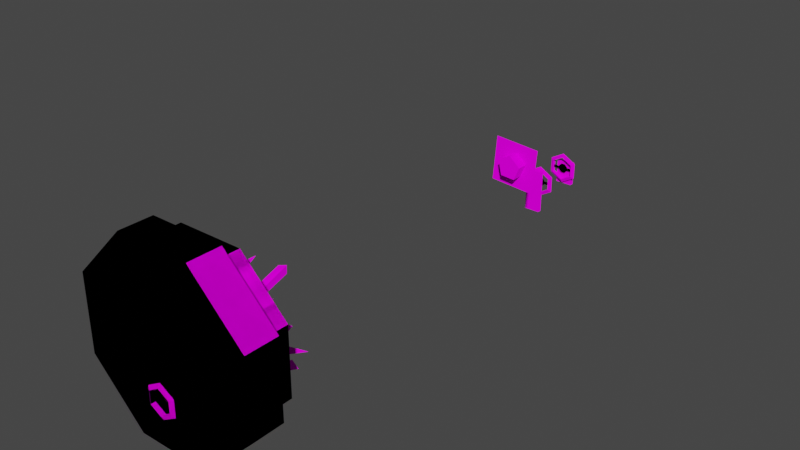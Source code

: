 # Source: vaultdora.blend  (saved by Blender 2.92.15; exported with 4.5.12 LTS)
import bpy
from mathutils import Matrix  # noqa: F401  (used for matrix-valued properties, if any)

bpy.ops.wm.read_factory_settings(use_empty=True)
scene = bpy.context.scene
scene.name = 'Scene'

# ---- collections
col_collection = bpy.data.collections.new('Collection'); scene.collection.children.link(col_collection)

# ---- images (referenced by path relative to the original .blend; pixels are not part of the script)
import os
ASSET_DIR = os.environ.get("B2B_ASSET_DIR", "")  # directory of the original .blend (textures are referenced by path, not embedded)
HERE = os.path.dirname(os.path.abspath(__file__))  # packed textures are extracted next to this script under _unpacked/

def load_image(name, relpath, width, height, colorspace="sRGB"):
    """Load a texture the original file referenced (path relative to the .blend, or extracted next to this script)."""
    p = next((c for c in (os.path.join(HERE, relpath), os.path.join(ASSET_DIR, relpath)) if relpath and os.path.exists(c)), "")
    if p:
        img = bpy.data.images.load(p, check_existing=True)
        img.name = name
    else:  # same state as the original file: an image datablock whose file is absent (Cycles renders it pink)
        img = bpy.data.images.new(name, width, height)
        img.source = "FILE"
        img.filepath = "//" + (relpath or name)
    img.colorspace_settings.name = colorspace
    return img
img_vaultdora_png = load_image('vaultdora.png', 'vaultdora.png', 1024, 1024, 'sRGB')
img_vaultdorx_png = load_image('vaultdorx.png', 'vaultdorx.png', 1024, 1024, 'sRGB')

# ---- materials (node trees are filled in below, after node groups)
mat_metal = bpy.data.materials.new('metal')
mat_metal.use_transparent_shadow = False
mat_glass = bpy.data.materials.new('glass')
mat_glass.surface_render_method = 'BLENDED'
mat_glass.blend_method = 'BLEND'
mat_glass.use_transparent_shadow = False
mat_metal2 = bpy.data.materials.new('metal2')
mat_metal2.use_transparent_shadow = False
mat_glass2 = bpy.data.materials.new('glass2')
mat_glass2.surface_render_method = 'BLENDED'
mat_glass2.blend_method = 'BLEND'
mat_glass2.use_transparent_shadow = False

# ---- material node trees
mat_metal.use_nodes = True; mat_metal.node_tree.nodes.clear()
_N = mat_metal.node_tree.nodes; _L = mat_metal.node_tree.links
n0 = _N.new('ShaderNodeOutputMaterial'); n0.name = 'Material Output'; n0.location = (300, 300)
n1 = _N.new('ShaderNodeBsdfDiffuse'); n1.name = 'Diffuse BSDF'; n1.location = (10, 300)
n1.inputs[1].default_value = 0.5
n2 = _N.new('ShaderNodeTexImage'); n2.name = 'Image Texture'; n2.location = (-280, 280)
n2.image = img_vaultdora_png
_L.new(n1.outputs[0], n0.inputs[0])
_L.new(n2.outputs[0], n1.inputs[0])
n0.is_active_output = True
mat_glass.use_nodes = True; mat_glass.node_tree.nodes.clear()
_N = mat_glass.node_tree.nodes; _L = mat_glass.node_tree.links
n0 = _N.new('ShaderNodeOutputMaterial'); n0.name = 'Material Output'; n0.location = (300, 300)
n1 = _N.new('ShaderNodeBsdfDiffuse'); n1.name = 'Diffuse BSDF'; n1.location = (10, 300)
n1.inputs[1].default_value = 0.5
n2 = _N.new('ShaderNodeTexImage'); n2.name = 'Image Texture'; n2.location = (-280, 280)
n2.image = img_vaultdora_png
_L.new(n1.outputs[0], n0.inputs[0])
_L.new(n2.outputs[0], n1.inputs[0])
n0.is_active_output = True
mat_metal2.use_nodes = True; mat_metal2.node_tree.nodes.clear()
_N = mat_metal2.node_tree.nodes; _L = mat_metal2.node_tree.links
n0 = _N.new('ShaderNodeOutputMaterial'); n0.name = 'Material Output'; n0.location = (300, 300)
n1 = _N.new('ShaderNodeBsdfDiffuse'); n1.name = 'Diffuse BSDF'; n1.location = (10, 300)
n1.inputs[1].default_value = 0.5
n2 = _N.new('ShaderNodeTexImage'); n2.name = 'Image Texture'; n2.location = (-280, 280)
n2.image = img_vaultdorx_png
_L.new(n1.outputs[0], n0.inputs[0])
_L.new(n2.outputs[0], n1.inputs[0])
n0.is_active_output = True
mat_glass2.use_nodes = True; mat_glass2.node_tree.nodes.clear()
_N = mat_glass2.node_tree.nodes; _L = mat_glass2.node_tree.links
n0 = _N.new('ShaderNodeOutputMaterial'); n0.name = 'Material Output'; n0.location = (300, 300)
n1 = _N.new('ShaderNodeBsdfDiffuse'); n1.name = 'Diffuse BSDF'; n1.location = (10, 300)
n1.inputs[1].default_value = 0.5
n2 = _N.new('ShaderNodeTexImage'); n2.name = 'Image Texture'; n2.location = (-280, 280)
n2.image = img_vaultdorx_png
_L.new(n1.outputs[0], n0.inputs[0])
_L.new(n2.outputs[0], n1.inputs[0])
n0.is_active_output = True

# ---- world
world_world = bpy.data.worlds.new('World'); scene.world = world_world
world_world.use_nodes = True; world_world.node_tree.nodes.clear()
_N = world_world.node_tree.nodes; _L = world_world.node_tree.links
n0 = _N.new('ShaderNodeOutputWorld'); n0.name = 'World Output'; n0.location = (300, 300)
n1 = _N.new('ShaderNodeBackground'); n1.name = 'Background'; n1.location = (10, 300)
n1.inputs[0].default_value = (0.05088, 0.05088, 0.05088, 1.0)
_L.new(n1.outputs[0], n0.inputs[0])
n0.is_active_output = True
world_world.color = (0.05088, 0.05088, 0.05088)
world_world.use_sun_shadow = False
world_world.sun_shadow_jitter_overblur = 0.0

# ---- meshes
me_cylinde = bpy.data.meshes.new('Cylinde')
me_cylinde.from_pydata([(5.543, 0.3094, -2.296), (5.543, 0.3094, 2.296), (2.296, 0.3094, 5.543), (-2.296, 0.3094, 5.543), (-5.543, 0.3094, 2.296), (-5.543, 0.3094, -2.296), (-2.296, 0.3094, -5.543), (2.296, 0.3094, -5.543), (5.543, -1.691, -2.296), (5.543, -1.691, 2.296), (2.296, -1.691, 5.543), (-2.296, -1.691, 5.543), (-5.543, -1.691, 2.296), (-5.543, -1.691, -2.296), (-2.296, -1.691, -5.543), (2.296, -1.691, -5.543), (4.785, 1.594, -2.032), (1.972, 1.594, -4.845), (-2.007, 1.594, -4.845), (-4.82, 1.594, -2.032), (-4.82, 1.594, 1.947), (-2.007, 1.594, 4.76), (1.972, 1.594, 4.76), (4.785, 1.594, 1.947), (1.668, 1.594, -4.112), (4.052, 1.594, -1.728), (-1.703, 1.594, -4.112), (-4.087, 1.594, -1.728), (-4.087, 1.594, 1.644), (-1.703, 1.594, 4.028), (1.668, 1.594, 4.028), (4.052, 1.594, 1.644), (-1.495, 1.023, -1.469), (1.496, 1.023, -1.705), (-1.26, 1.023, 1.521), (1.731, 1.023, 1.286), (1.022, 1.023, 0.7481), (0.8279, 0.5465, 0.9425), (1.217, 0.5465, 0.5536), (2.92, 1.023, 2.776), (2.726, 0.5465, 2.97), (3.115, 0.5465, 2.581), (0.01545, 1.023, 1.242), (-0.2595, 0.5465, 1.244), (0.2905, 0.5465, 1.239), (-0.05216, 1.023, 4.018), (-0.3272, 0.5465, 4.021), (0.2228, 0.5465, 4.016), (-0.8217, 1.023, 0.9832), (-1.014, 0.5465, 0.7871), (-0.629, 0.5465, 1.179), (-2.866, 1.023, 2.863), (-3.059, 0.5465, 2.667), (-2.673, 0.5465, 3.059), (-1.309, 1.023, -0.01373), (-1.312, 0.5465, -0.2887), (-1.307, 0.5465, 0.2613), (-4.086, 1.023, -0.08134), (-4.088, 0.5465, -0.3563), (-4.083, 0.5465, 0.1937), (-0.9578, 1.023, -0.9355), (-0.7616, 0.5465, -1.128), (-1.154, 0.5465, -0.7428), (-2.838, 1.023, -2.98), (-2.642, 0.5465, -3.172), (-3.034, 0.5465, -2.787), (-0.01231, 1.023, -1.335), (0.2627, 0.5465, -1.337), (-0.2873, 0.5465, -1.333), (0.0553, 1.023, -4.111), (0.3303, 0.5465, -4.114), (-0.2197, 0.5465, -4.109), (0.6856, 1.023, -1.169), (0.88, 0.5465, -0.975), (0.4911, 0.5465, -1.364), (2.713, 1.023, -3.067), (2.908, 0.5465, -2.873), (2.519, 0.5465, -3.262), (1.277, 1.023, -0.6583), (1.279, 0.5465, -0.3833), (1.275, 0.5465, -0.9333), (4.053, 1.023, -0.5907), (4.056, 0.5465, -0.3157), (4.051, 0.5465, -0.8657), (-0.5941, 0.3094, 0.2568), (0.2105, 0.3094, 0.7499), (0.9282, 0.3094, 0.137), (0.567, 0.3094, -0.7349), (-0.3738, 0.3094, -0.6609), (-0.5941, 1.023, 0.2568), (0.2105, 1.023, 0.7499), (0.9282, 1.023, 0.137), (0.567, 1.023, -0.7349), (-0.3738, 1.023, -0.6609), (4.052, 1.367, -1.728), (1.668, 1.367, -4.112), (-1.703, 1.367, -4.112), (-4.087, 1.367, -1.728), (-4.087, 1.367, 1.644), (-1.703, 1.367, 4.028), (1.668, 1.367, 4.028), (4.052, 1.367, 1.644), (0.09019, -2.124, -1.283), (0.09019, -2.264, -1.524), (0.09019, -1.985, -1.524), (0.9848, -2.124, -1.799), (0.7757, -2.264, -1.92), (0.7757, -1.985, -1.92), (0.9848, -2.124, -2.832), (0.7757, -2.264, -2.712), (0.7757, -1.985, -2.712), (0.09019, -2.124, -3.349), (0.09019, -2.264, -3.107), (0.09019, -1.985, -3.107), (-0.8044, -2.124, -2.832), (-0.5953, -2.264, -2.712), (-0.5953, -1.985, -2.712), (-0.8044, -2.124, -1.799), (-0.5953, -2.264, -1.92), (-0.5953, -1.985, -1.92), (0.4102, -2.108, -2.2), (0.2287, -2.108, -2.022), (-0.02567, -2.108, -2.024), (-0.204, -2.108, -2.205), (-0.2018, -2.108, -2.46), (-0.02031, -2.108, -2.638), (0.2341, -2.108, -2.636), (0.4124, -2.108, -2.455), (-0.5953, -2.108, -2.436), (-0.2039, -2.108, -2.436), (-0.5953, -2.108, -2.247), (-0.2039, -2.108, -2.247), (0.4116, -2.108, -2.436), (0.7757, -2.108, -2.436), (0.4116, -2.108, -2.247), (0.7757, -2.108, -2.247), (0.09019, 2.124, -1.283), (0.09019, 1.985, -1.524), (0.09019, 2.264, -1.524), (0.9848, 2.124, -1.799), (0.7757, 1.985, -1.92), (0.7757, 2.264, -1.92), (0.9848, 2.124, -2.832), (0.7757, 1.985, -2.712), (0.7757, 2.264, -2.712), (0.09019, 2.124, -3.349), (0.09019, 1.985, -3.107), (0.09019, 2.264, -3.107), (-0.8044, 2.124, -2.832), (-0.5953, 1.985, -2.712), (-0.5953, 2.264, -2.712), (-0.8044, 2.124, -1.799), (-0.5953, 1.985, -1.92), (-0.5953, 2.264, -1.92), (0.4102, 2.141, -2.2), (0.2287, 2.141, -2.022), (-0.02567, 2.141, -2.024), (-0.204, 2.141, -2.205), (-0.2018, 2.141, -2.46), (-0.02031, 2.141, -2.638), (0.2341, 2.141, -2.636), (0.4124, 2.141, -2.455), (-0.5953, 2.141, -2.436), (-0.2039, 2.141, -2.436), (-0.5953, 2.141, -2.247), (-0.2039, 2.141, -2.247), (0.4116, 2.141, -2.436), (0.7757, 2.141, -2.436), (0.4116, 2.141, -2.247), (0.7757, 2.141, -2.247), (0.2688, -1.691, -2.35), (-0.05412, -1.691, -2.164), (-0.05412, -1.691, -2.536), (0.2688, -2.075, -2.35), (-0.05412, -2.075, -2.164), (-0.05412, -2.075, -2.536), (0.2688, 2.097, -2.35), (-0.05412, 2.097, -2.164), (-0.05412, 2.097, -2.536), (0.2688, 1.633, -2.35), (-0.05412, 1.633, -2.164), (-0.05412, 1.633, -2.536), (-0.4426, 1.367, -4.112), (0.5776, 1.367, -4.112), (-0.4426, 1.633, -4.112), (0.5776, 1.633, -4.112), (-0.4426, 1.367, -1.318), (0.5776, 1.367, -1.318), (-0.4426, 1.633, -1.318), (0.5776, 1.633, -1.318), (4.052, 0.3094, -1.728), (1.668, 0.3094, -4.112), (-1.703, 0.3094, -4.112), (-4.087, 0.3094, -1.728), (-4.087, 0.3094, 1.644), (-1.703, 0.3094, 4.028), (1.668, 0.3094, 4.028), (4.052, 0.3094, 1.644), (-2.007, 0.3094, 4.76), (1.972, 0.3094, 4.76), (-0.4267, -1.691, -3.471), (0.6829, -1.691, -3.471), (-0.4267, -1.691, -1.93), (0.6829, -1.691, -1.93), (-0.4267, -1.957, -3.471), (0.6829, -1.957, -3.471), (-0.4267, -1.957, -1.93), (0.6829, -1.957, -1.93), (4.785, 0.3094, 1.947), (4.785, 0.3094, -2.032), (1.972, 0.3094, -4.845), (-2.007, 0.3094, -4.845), (-4.82, 0.3094, -2.032), (-4.82, 0.3094, 1.947)], [], [(60, 61, 64, 63), (50, 48, 51, 53), (148, 149, 152, 151), (106, 107, 110, 109), (195, 194, 28, 29), (44, 42, 45, 47), (60, 62, 61), (150, 148, 151, 153), (56, 54, 57, 59), (178, 176, 179, 181), (206, 204, 205, 207), (74, 72, 75, 77), (102, 103, 106, 105), (161, 160, 159, 158, 157, 156, 155, 154), (74, 73, 72), (131, 129, 128, 130), (151, 152, 137, 136), (188, 184, 182, 186), (0, 1, 9, 8), (21, 198, 199, 22), (67, 68, 71, 70), (143, 144, 147, 146), (27, 193, 192, 26), (1, 2, 10, 9), (197, 196, 30, 31), (201, 200, 202, 203), (153, 151, 136, 138), (149, 150, 153, 152), (177, 178, 181, 180), (49, 50, 53, 52), (89, 84, 85, 90), (27, 28, 194, 193), (129, 131, 130, 128), (42, 43, 46, 45), (16, 209, 210, 17), (68, 66, 69, 71), (136, 137, 140, 139), (144, 142, 145, 147), (7, 0, 8, 15), (9, 10, 11, 12, 13, 14, 15, 8), (21, 22, 29, 28), (54, 55, 58, 57), (170, 171, 174, 173), (165, 163, 162, 164), (105, 106, 109, 108), (147, 145, 148, 150), (85, 86, 91, 90), (188, 186, 187, 189), (138, 136, 139, 141), (37, 36, 38), (141, 139, 142, 144), (73, 74, 77, 76), (19, 212, 213, 20), (18, 211, 212, 19), (139, 140, 143, 142), (86, 87, 92, 91), (111, 112, 115, 114), (29, 30, 196, 195), (38, 36, 39, 41), (40, 41, 39), (46, 47, 45), (52, 53, 51), (58, 59, 57), (64, 65, 63), (70, 71, 69), (76, 77, 75), (82, 83, 81), (112, 113, 116, 115), (7, 6, 5, 4, 3, 2, 1, 0), (107, 105, 108, 110), (22, 199, 208, 23), (4, 5, 13, 12), (25, 190, 197, 31), (5, 6, 14, 13), (152, 153, 138, 137), (56, 55, 54), (66, 67, 70, 69), (119, 117, 102, 104), (133, 135, 134, 132), (117, 118, 103, 102), (3, 4, 12, 11), (167, 169, 168, 166), (16, 23, 208, 209), (78, 79, 82, 81), (80, 79, 78), (116, 114, 117, 119), (137, 138, 141, 140), (140, 141, 144, 143), (88, 93, 92, 87), (183, 182, 184, 185), (89, 93, 88, 84), (17, 210, 211, 18), (115, 116, 119, 118), (204, 200, 201, 205), (103, 104, 107, 106), (66, 68, 67), (37, 38, 41, 40), (170, 173, 175, 172), (146, 147, 150, 149), (61, 62, 65, 64), (48, 49, 52, 51), (109, 110, 113, 112), (55, 56, 59, 58), (43, 44, 47, 46), (20, 213, 198, 21), (114, 115, 118, 117), (100, 101, 94, 95, 96, 97, 98, 99), (206, 202, 200, 204), (207, 203, 202, 206), (191, 190, 25, 24), (169, 167, 166, 168), (126, 127, 120, 121, 122, 123, 124, 125), (16, 17, 18, 19, 20, 21, 28, 27, 26, 24, 25, 31, 30, 29, 22, 23), (108, 109, 112, 111), (6, 7, 15, 14), (33, 32, 34, 35), (36, 37, 40, 39), (163, 165, 164, 162), (172, 175, 174, 171), (2, 3, 11, 10), (113, 111, 114, 116), (187, 183, 185, 189), (43, 42, 44), (50, 49, 48), (79, 80, 83, 82), (189, 185, 184, 188), (176, 177, 180, 179), (120, 127, 126, 125, 124, 123, 122, 121), (135, 133, 132, 134), (62, 60, 63, 65), (104, 102, 105, 107), (160, 161, 154, 155, 156, 157, 158, 159), (118, 119, 104, 103), (72, 73, 76, 75), (142, 143, 146, 145), (110, 108, 111, 113), (145, 146, 149, 148), (80, 78, 81, 83), (24, 26, 192, 191), (205, 201, 203, 207)])
me_cylinde.polygons.foreach_set('material_index', [0, 0, 0, 0, 0, 0, 0, 0, 0, 0, 0, 0, 0, 0, 0, 0, 0, 0, 0, 0, 0, 0, 0, 0, 0, 0, 0, 0, 0, 0, 0, 0, 0, 0, 0, 0, 0, 0, 0, 0, 0, 0, 0, 0, 0, 0, 0, 0, 0, 0, 0, 0, 0, 0, 0, 0, 0, 0, 0, 0, 0, 0, 0, 0, 0, 0, 0, 0, 0, 0, 0, 0, 0, 0, 0, 0, 0, 0, 0, 0, 0, 0, 0, 0, 0, 0, 0, 0, 0, 0, 0, 0, 0, 0, 0, 0, 0, 0, 0, 0, 0, 0, 0, 0, 0, 0, 1, 0, 0, 0, 0, 0, 0, 0, 0, 0, 0, 0, 0, 0, 0, 0, 0, 0, 0, 0, 0, 0, 0, 0, 0, 0, 0, 0, 0, 0, 0, 0, 0, 0])
_uv = me_cylinde.uv_layers.new(name='UVMap')
_uv.uv.foreach_set('vector', [0.149, 0.9384, 0.1334, 0.9387, 0.1334, 0.852, 0.149, 0.8517, 0.9506, 0.7852, 0.9349, 0.7802, 0.9349, 0.7143, 0.9506, 0.7192, 0.2156, 0.7769, 0.2222, 0.7807, 0.2222, 0.8055, 0.2156, 0.8093, 0.5402, 0.9643, 0.5315, 0.964, 0.5325, 0.9392, 0.5412, 0.9395, 0.427, 0.7004, 0.427, 0.806, 0.3869, 0.8058, 0.3869, 0.7002, 0.0131, 0.8935, 0.02904, 0.8887, 0.02904, 0.9458, 0.0131, 0.9506, 0.1871, 0.981, 0.1752, 0.9695, 0.1871, 0.9652, 0.3475, 0.7807, 0.354, 0.7769, 0.354, 0.8093, 0.3475, 0.8055, 0.2586, 0.8518, 0.2741, 0.8517, 0.2741, 0.9386, 0.2586, 0.9387, 0.9707, 0.9488, 0.9821, 0.949, 0.9821, 0.9635, 0.9707, 0.9633, 0.8809, 0.2891, 0.8809, 0.2408, 0.9157, 0.2408, 0.9157, 0.2891, 0.9504, 0.5024, 0.9347, 0.5072, 0.9347, 0.4464, 0.9504, 0.4416, 0.1614, 0.8255, 0.1614, 0.8179, 0.1829, 0.8055, 0.1895, 0.8093, 0.9018, 0.9476, 0.9018, 0.9556, 0.8962, 0.9612, 0.8882, 0.9612, 0.8826, 0.9556, 0.8826, 0.9476, 0.8882, 0.9419, 0.8962, 0.9419, 0.9504, 0.5024, 0.9486, 0.5143, 0.9347, 0.5072, 0.9766, 0.4416, 0.9826, 0.4416, 0.9826, 0.4538, 0.9766, 0.4538, 0.2156, 0.8093, 0.2222, 0.8055, 0.2437, 0.8179, 0.2437, 0.8255, 0.1057, 0.8809, 0.1057, 0.9685, 0.09737, 0.9686, 0.09737, 0.8809, 0.7308, 0.5913, 0.7396, 0.6879, 0.6771, 0.6876, 0.6683, 0.591, 0.5751, 0.8375, 0.5349, 0.8385, 0.5315, 0.7138, 0.5716, 0.7128, 0.8915, 0.7148, 0.9087, 0.7143, 0.9087, 0.8013, 0.8915, 0.8019, 0.9445, 0.951, 0.9358, 0.951, 0.9349, 0.9299, 0.9436, 0.9299, 0.6712, 0.7151, 0.7114, 0.7141, 0.7085, 0.7912, 0.6683, 0.7922, 0.7807, 0.0131, 0.7768, 0.1181, 0.7142, 0.1197, 0.7182, 0.0147, 0.4998, 0.8009, 0.5053, 0.877, 0.4651, 0.8771, 0.4597, 0.8009, 0.5315, 0.8647, 0.5663, 0.8647, 0.5663, 0.913, 0.5315, 0.913, 0.3475, 0.8055, 0.354, 0.8093, 0.326, 0.8255, 0.326, 0.8179, 0.7139, 0.9652, 0.7052, 0.9649, 0.704, 0.9483, 0.7128, 0.9485, 0.9707, 0.908, 0.9824, 0.9081, 0.9824, 0.9226, 0.9707, 0.9226, 0.8809, 0.1275, 0.8981, 0.1269, 0.8981, 0.214, 0.8809, 0.2146, 0.4832, 0.9511, 0.4608, 0.9511, 0.4597, 0.9264, 0.482, 0.9263, 0.3934, 0.8767, 0.3869, 0.8058, 0.427, 0.806, 0.4335, 0.8769, 0.5733, 0.9515, 0.5674, 0.9515, 0.5674, 0.9392, 0.5733, 0.9392, 0.2169, 0.8517, 0.2324, 0.8519, 0.2324, 0.939, 0.2169, 0.9387, 0.8471, 0.2303, 0.8069, 0.2302, 0.8069, 0.1056, 0.8471, 0.1058, 0.1907, 0.939, 0.1752, 0.9387, 0.1752, 0.8517, 0.1907, 0.8519, 0.2437, 0.8255, 0.2437, 0.8179, 0.2652, 0.8055, 0.2717, 0.8093, 0.3045, 0.7807, 0.2979, 0.7769, 0.326, 0.7607, 0.326, 0.7683, 0.7308, 0.4475, 0.7308, 0.5913, 0.6683, 0.591, 0.6683, 0.4472, 0.2589, 0.0131, 0.3607, 0.1149, 0.3607, 0.2589, 0.2589, 0.3607, 0.1149, 0.3607, 0.0131, 0.2589, 0.0131, 0.1149, 0.1149, 0.0131, 0.688, 0.226, 0.5998, 0.3142, 0.6651, 0.2165, 0.6651, 0.1108, 0.342, 0.8585, 0.3578, 0.8632, 0.3578, 0.9294, 0.342, 0.9247, 0.9766, 0.3815, 0.9869, 0.3819, 0.9869, 0.3939, 0.9766, 0.3936, 0.8145, 0.9528, 0.8204, 0.9528, 0.8204, 0.9651, 0.8145, 0.9651, 0.1895, 0.8093, 0.1829, 0.8055, 0.1829, 0.7807, 0.1895, 0.7769, 0.326, 0.7683, 0.326, 0.7607, 0.354, 0.7769, 0.3475, 0.7807, 0.4597, 0.9264, 0.4608, 0.9033, 0.4832, 0.9033, 0.482, 0.9263, 0.9775, 0.6709, 0.9692, 0.6709, 0.9692, 0.639, 0.9775, 0.639, 0.326, 0.8179, 0.326, 0.8255, 0.2979, 0.8093, 0.3045, 0.8055, 0.9504, 0.3528, 0.9347, 0.3477, 0.9487, 0.3404, 0.3045, 0.8055, 0.2979, 0.8093, 0.2979, 0.7769, 0.3045, 0.7807, 0.8981, 0.1002, 0.8809, 0.1007, 0.8809, 0.01367, 0.8981, 0.0131, 0.9021, 0.5517, 0.8619, 0.5517, 0.8619, 0.427, 0.9021, 0.427, 0.9085, 0.6415, 0.8683, 0.6416, 0.8619, 0.5517, 0.9021, 0.5517, 0.2717, 0.8093, 0.2652, 0.8055, 0.2652, 0.7807, 0.2717, 0.7769, 0.3884, 0.9505, 0.3869, 0.9238, 0.4092, 0.9234, 0.4107, 0.9502, 0.1614, 0.7607, 0.1614, 0.7683, 0.1399, 0.7807, 0.1334, 0.7769, 0.3869, 0.7002, 0.3934, 0.6218, 0.4335, 0.622, 0.427, 0.7004, 0.6013, 0.8498, 0.6169, 0.8495, 0.6169, 0.9363, 0.6013, 0.9366, 0.2133, 0.9694, 0.2251, 0.9652, 0.2251, 0.981, 0.6162, 0.98, 0.6013, 0.9714, 0.6162, 0.9628, 0.9347, 0.5524, 0.9365, 0.5405, 0.9504, 0.5476, 0.2586, 0.9735, 0.2735, 0.9649, 0.2735, 0.9821, 0.926, 0.1924, 0.9243, 0.1801, 0.94, 0.1852, 0.07117, 0.938, 0.0689, 0.9506, 0.05523, 0.9428, 0.3003, 0.9736, 0.3152, 0.9649, 0.3152, 0.9821, 0.9382, 0.0131, 0.9401, 0.02466, 0.9243, 0.01998, 0.677, 0.9459, 0.6683, 0.9459, 0.6691, 0.924, 0.6779, 0.924, 0.0131, 0.6327, 0.0131, 0.4887, 0.1149, 0.3869, 0.2589, 0.3869, 0.3607, 0.4887, 0.3607, 0.6327, 0.2589, 0.7345, 0.1149, 0.7345, 0.7723, 0.7591, 0.7658, 0.7628, 0.7658, 0.7304, 0.7723, 0.7342, 0.5716, 0.7128, 0.5315, 0.7138, 0.5349, 0.6229, 0.5751, 0.6218, 0.8283, 0.4403, 0.8283, 0.5843, 0.7658, 0.5844, 0.7658, 0.4404, 0.4597, 0.6952, 0.4998, 0.6952, 0.4998, 0.8009, 0.4597, 0.8009, 0.8283, 0.5843, 0.8357, 0.688, 0.7732, 0.6881, 0.7658, 0.5844, 0.7128, 0.9485, 0.704, 0.9483, 0.7052, 0.924, 0.7139, 0.9243, 0.3558, 0.8517, 0.3578, 0.8632, 0.342, 0.8585, 0.05523, 0.8857, 0.07117, 0.8809, 0.07117, 0.938, 0.05523, 0.9428, 0.8153, 0.7591, 0.8219, 0.7628, 0.7938, 0.779, 0.7938, 0.7715, 0.9826, 0.5895, 0.9766, 0.5895, 0.9766, 0.5781, 0.9826, 0.5781, 0.1334, 0.8093, 0.1399, 0.8055, 0.1614, 0.8179, 0.1614, 0.8255, 0.8357, 0.3404, 0.8283, 0.4403, 0.7658, 0.4404, 0.7732, 0.3405, 0.9827, 0.7257, 0.9768, 0.7257, 0.9768, 0.7143, 0.9827, 0.7143, 0.8471, 0.2303, 0.8547, 0.314, 0.8146, 0.3139, 0.8069, 0.2302, 0.3003, 0.8518, 0.3158, 0.8517, 0.3158, 0.9386, 0.3003, 0.9387, 0.9811, 0.2016, 0.9662, 0.193, 0.9811, 0.1844, 0.8153, 0.7342, 0.8219, 0.7304, 0.8219, 0.7628, 0.8153, 0.7591, 0.9761, 0.0511, 0.9674, 0.05075, 0.9663, 0.03789, 0.975, 0.03824, 0.975, 0.03824, 0.9663, 0.03789, 0.9674, 0.0131, 0.9761, 0.01345, 0.3884, 0.9035, 0.4107, 0.9031, 0.4092, 0.9234, 0.3869, 0.9238, 0.8092, 0.8288, 0.8121, 0.8052, 0.8204, 0.8056, 0.8175, 0.8292, 0.7881, 0.9194, 0.7881, 0.9483, 0.7658, 0.948, 0.7658, 0.9191, 0.8471, 0.1058, 0.8069, 0.1056, 0.8146, 0.0131, 0.8547, 0.01327, 0.9761, 0.1582, 0.9674, 0.1579, 0.9662, 0.1413, 0.9749, 0.1415, 0.9444, 0.2408, 0.9527, 0.2409, 0.9502, 0.2667, 0.9419, 0.2665, 0.5412, 0.9772, 0.5325, 0.9768, 0.5315, 0.964, 0.5402, 0.9643, 0.3569, 0.9556, 0.3569, 0.9728, 0.342, 0.9642, 0.8481, 0.7148, 0.8653, 0.7143, 0.8653, 0.8013, 0.8481, 0.8019, 0.7772, 0.9747, 0.7772, 0.9868, 0.7658, 0.9865, 0.7658, 0.9745, 0.9436, 0.9299, 0.9349, 0.9299, 0.9358, 0.908, 0.9445, 0.9081, 0.7658, 0.8058, 0.783, 0.8052, 0.783, 0.8923, 0.7658, 0.8929, 0.9504, 0.6079, 0.9347, 0.6128, 0.9347, 0.5524, 0.9504, 0.5476, 0.6779, 0.967, 0.6691, 0.967, 0.6683, 0.9459, 0.677, 0.9459, 0.8653, 0.9152, 0.8481, 0.9157, 0.8481, 0.8287, 0.8653, 0.8281, 0.9087, 0.9152, 0.8915, 0.9157, 0.8915, 0.8287, 0.9087, 0.8281, 0.9021, 0.427, 0.8619, 0.427, 0.8683, 0.3405, 0.9085, 0.3404, 0.1334, 0.7769, 0.1399, 0.7807, 0.1399, 0.8055, 0.1334, 0.8093, 0.4616, 0.3404, 0.5673, 0.3404, 0.6421, 0.4152, 0.6421, 0.5209, 0.5673, 0.5956, 0.4616, 0.5956, 0.3869, 0.5209, 0.3869, 0.4152, 0.9347, 0.639, 0.943, 0.639, 0.943, 0.6873, 0.9347, 0.6873, 0.8564, 0.9767, 0.8481, 0.9767, 0.8481, 0.9419, 0.8564, 0.942, 0.5053, 0.6218, 0.4998, 0.6952, 0.4597, 0.6952, 0.4651, 0.6219, 0.9766, 0.5405, 0.9826, 0.5405, 0.9826, 0.5519, 0.9766, 0.5519, 0.7335, 0.2954, 0.7335, 0.3034, 0.7278, 0.309, 0.7199, 0.309, 0.7142, 0.3034, 0.7142, 0.2954, 0.7199, 0.2898, 0.7278, 0.2898, 0.3869, 0.226, 0.3869, 0.1013, 0.4751, 0.0131, 0.5998, 0.0131, 0.688, 0.1013, 0.688, 0.226, 0.6651, 0.1108, 0.5903, 0.03607, 0.4846, 0.03607, 0.4099, 0.1108, 0.4099, 0.2165, 0.4846, 0.2913, 0.5903, 0.2913, 0.6651, 0.2165, 0.5998, 0.3142, 0.4751, 0.3142, 0.1895, 0.7769, 0.1829, 0.7807, 0.1614, 0.7683, 0.1614, 0.7607, 0.7396, 0.3407, 0.7308, 0.4475, 0.6683, 0.4472, 0.6771, 0.3404, 0.1072, 0.8547, 0.0131, 0.8547, 0.0131, 0.7607, 0.1072, 0.7607, 0.9347, 0.3477, 0.9504, 0.3528, 0.9504, 0.4154, 0.9347, 0.4102, 0.8204, 0.9266, 0.8145, 0.9266, 0.8145, 0.9144, 0.8204, 0.9144, 0.978, 0.07731, 0.978, 0.08935, 0.9663, 0.08933, 0.9663, 0.0773, 0.7768, 0.1181, 0.7807, 0.262, 0.7182, 0.2636, 0.7142, 0.1197, 0.7938, 0.7218, 0.7938, 0.7143, 0.8219, 0.7304, 0.8153, 0.7342, 0.8121, 0.8878, 0.8092, 0.8288, 0.8175, 0.8292, 0.8204, 0.8882, 0.01537, 0.8809, 0.02904, 0.8887, 0.0131, 0.8935, 0.1482, 0.9649, 0.1482, 0.9822, 0.1334, 0.9735, 0.6013, 0.7362, 0.6185, 0.7357, 0.6185, 0.8227, 0.6013, 0.8233, 0.6013, 0.7095, 0.6013, 0.6218, 0.6333, 0.6218, 0.6333, 0.7095, 0.9869, 0.3553, 0.9766, 0.355, 0.9766, 0.3404, 0.9869, 0.3408, 0.8755, 0.6678, 0.8812, 0.6734, 0.8812, 0.6814, 0.8755, 0.687, 0.8675, 0.687, 0.8619, 0.6814, 0.8619, 0.6734, 0.8675, 0.6678, 0.9766, 0.48, 0.9826, 0.48, 0.9826, 0.4914, 0.9766, 0.4914, 0.9243, 0.117, 0.94, 0.1221, 0.94, 0.1852, 0.9243, 0.1801, 0.7938, 0.7715, 0.7938, 0.779, 0.7658, 0.7628, 0.7723, 0.7591, 0.7789, 0.2954, 0.7789, 0.3034, 0.7733, 0.309, 0.7653, 0.309, 0.7597, 0.3034, 0.7597, 0.2954, 0.7653, 0.2898, 0.7733, 0.2898, 0.9749, 0.1415, 0.9662, 0.1413, 0.9674, 0.117, 0.9761, 0.1173, 0.9349, 0.8114, 0.9506, 0.8164, 0.9506, 0.8818, 0.9349, 0.8769, 0.2717, 0.7769, 0.2652, 0.7807, 0.2437, 0.7683, 0.2437, 0.7607, 0.7723, 0.7342, 0.7658, 0.7304, 0.7938, 0.7143, 0.7938, 0.7218, 0.2437, 0.7607, 0.2437, 0.7683, 0.2222, 0.7807, 0.2156, 0.7769, 0.9401, 0.09083, 0.9243, 0.08615, 0.9243, 0.01998, 0.9401, 0.02466, 0.6712, 0.8978, 0.6683, 0.7922, 0.7085, 0.7912, 0.7114, 0.8968, 0.9419, 0.2665, 0.9502, 0.2667, 0.9527, 0.2992, 0.9444, 0.299])
me_cylinde.materials.append(mat_metal)
me_cylinde.materials.append(mat_glass)
me_cylinde.use_remesh_fix_poles = True
me_cylinde.use_remesh_preserve_attributes = False
me_cylinde.use_mirror_vertex_groups = False
me_cylinde.update()
me_cylinde_001 = bpy.data.meshes.new('Cylinde.001')
me_cylinde_001.from_pydata([(5.543, 0.3094, -2.296), (5.543, 0.3094, 2.296), (2.296, 0.3094, 5.543), (-2.296, 0.3094, 5.543), (-5.543, 0.3094, 2.296), (-5.543, 0.3094, -2.296), (-2.296, 0.3094, -5.543), (2.296, 0.3094, -5.543), (5.543, -1.691, -2.296), (5.543, -1.691, 2.296), (2.296, -1.691, 5.543), (-2.296, -1.691, 5.543), (-5.543, -1.691, 2.296), (-5.543, -1.691, -2.296), (-2.296, -1.691, -5.543), (2.296, -1.691, -5.543), (4.785, 1.594, -2.032), (1.972, 1.594, -4.845), (-2.007, 1.594, -4.845), (-4.82, 1.594, -2.032), (-4.82, 1.594, 1.947), (-2.007, 1.594, 4.76), (1.972, 1.594, 4.76), (4.785, 1.594, 1.947), (1.668, 1.594, -4.112), (4.052, 1.594, -1.728), (-1.703, 1.594, -4.112), (-4.087, 1.594, -1.728), (-4.087, 1.594, 1.644), (-1.703, 1.594, 4.028), (1.668, 1.594, 4.028), (4.052, 1.594, 1.644), (-1.495, 1.023, -1.469), (1.496, 1.023, -1.705), (-1.26, 1.023, 1.521), (1.731, 1.023, 1.286), (1.022, 1.023, 0.7481), (0.8279, 0.5465, 0.9425), (1.217, 0.5465, 0.5536), (2.92, 1.023, 2.776), (2.726, 0.5465, 2.97), (3.115, 0.5465, 2.581), (0.01545, 1.023, 1.242), (-0.2595, 0.5465, 1.244), (0.2905, 0.5465, 1.239), (-0.05216, 1.023, 4.018), (-0.3272, 0.5465, 4.021), (0.2228, 0.5465, 4.016), (-0.8217, 1.023, 0.9832), (-1.014, 0.5465, 0.7871), (-0.629, 0.5465, 1.179), (-2.866, 1.023, 2.863), (-3.059, 0.5465, 2.667), (-2.673, 0.5465, 3.059), (-1.309, 1.023, -0.01373), (-1.312, 0.5465, -0.2887), (-1.307, 0.5465, 0.2613), (-4.086, 1.023, -0.08134), (-4.088, 0.5465, -0.3563), (-4.083, 0.5465, 0.1937), (-0.9578, 1.023, -0.9355), (-0.7616, 0.5465, -1.128), (-1.154, 0.5465, -0.7428), (-2.838, 1.023, -2.98), (-2.642, 0.5465, -3.172), (-3.034, 0.5465, -2.787), (-0.01231, 1.023, -1.335), (0.2627, 0.5465, -1.337), (-0.2873, 0.5465, -1.333), (0.0553, 1.023, -4.111), (0.3303, 0.5465, -4.114), (-0.2197, 0.5465, -4.109), (0.6856, 1.023, -1.169), (0.88, 0.5465, -0.975), (0.4911, 0.5465, -1.364), (2.713, 1.023, -3.067), (2.908, 0.5465, -2.873), (2.519, 0.5465, -3.262), (1.277, 1.023, -0.6583), (1.279, 0.5465, -0.3833), (1.275, 0.5465, -0.9333), (4.053, 1.023, -0.5907), (4.056, 0.5465, -0.3157), (4.051, 0.5465, -0.8657), (-0.5941, 0.3094, 0.2568), (0.2105, 0.3094, 0.7499), (0.9282, 0.3094, 0.137), (0.567, 0.3094, -0.7349), (-0.3738, 0.3094, -0.6609), (-0.5941, 1.023, 0.2568), (0.2105, 1.023, 0.7499), (0.9282, 1.023, 0.137), (0.567, 1.023, -0.7349), (-0.3738, 1.023, -0.6609), (4.052, 1.367, -1.728), (1.668, 1.367, -4.112), (-1.703, 1.367, -4.112), (-4.087, 1.367, -1.728), (-4.087, 1.367, 1.644), (-1.703, 1.367, 4.028), (1.668, 1.367, 4.028), (4.052, 1.367, 1.644), (0.09019, -2.124, -1.283), (0.09019, -2.264, -1.524), (0.09019, -1.985, -1.524), (0.9848, -2.124, -1.799), (0.7757, -2.264, -1.92), (0.7757, -1.985, -1.92), (0.9848, -2.124, -2.832), (0.7757, -2.264, -2.712), (0.7757, -1.985, -2.712), (0.09019, -2.124, -3.349), (0.09019, -2.264, -3.107), (0.09019, -1.985, -3.107), (-0.8044, -2.124, -2.832), (-0.5953, -2.264, -2.712), (-0.5953, -1.985, -2.712), (-0.8044, -2.124, -1.799), (-0.5953, -2.264, -1.92), (-0.5953, -1.985, -1.92), (0.4102, -2.108, -2.2), (0.2287, -2.108, -2.022), (-0.02567, -2.108, -2.024), (-0.204, -2.108, -2.205), (-0.2018, -2.108, -2.46), (-0.02031, -2.108, -2.638), (0.2341, -2.108, -2.636), (0.4124, -2.108, -2.455), (-0.5953, -2.108, -2.436), (-0.2039, -2.108, -2.436), (-0.5953, -2.108, -2.247), (-0.2039, -2.108, -2.247), (0.4116, -2.108, -2.436), (0.7757, -2.108, -2.436), (0.4116, -2.108, -2.247), (0.7757, -2.108, -2.247), (0.09019, 2.124, -1.283), (0.09019, 1.985, -1.524), (0.09019, 2.264, -1.524), (0.9848, 2.124, -1.799), (0.7757, 1.985, -1.92), (0.7757, 2.264, -1.92), (0.9848, 2.124, -2.832), (0.7757, 1.985, -2.712), (0.7757, 2.264, -2.712), (0.09019, 2.124, -3.349), (0.09019, 1.985, -3.107), (0.09019, 2.264, -3.107), (-0.8044, 2.124, -2.832), (-0.5953, 1.985, -2.712), (-0.5953, 2.264, -2.712), (-0.8044, 2.124, -1.799), (-0.5953, 1.985, -1.92), (-0.5953, 2.264, -1.92), (0.4102, 2.141, -2.2), (0.2287, 2.141, -2.022), (-0.02567, 2.141, -2.024), (-0.204, 2.141, -2.205), (-0.2018, 2.141, -2.46), (-0.02031, 2.141, -2.638), (0.2341, 2.141, -2.636), (0.4124, 2.141, -2.455), (-0.5953, 2.141, -2.436), (-0.2039, 2.141, -2.436), (-0.5953, 2.141, -2.247), (-0.2039, 2.141, -2.247), (0.4116, 2.141, -2.436), (0.7757, 2.141, -2.436), (0.4116, 2.141, -2.247), (0.7757, 2.141, -2.247), (0.2688, -1.691, -2.35), (-0.05412, -1.691, -2.164), (-0.05412, -1.691, -2.536), (0.2688, -2.075, -2.35), (-0.05412, -2.075, -2.164), (-0.05412, -2.075, -2.536), (0.2688, 2.097, -2.35), (-0.05412, 2.097, -2.164), (-0.05412, 2.097, -2.536), (0.2688, 1.633, -2.35), (-0.05412, 1.633, -2.164), (-0.05412, 1.633, -2.536), (-0.4426, 1.367, -4.112), (0.5776, 1.367, -4.112), (-0.4426, 1.633, -4.112), (0.5776, 1.633, -4.112), (-0.4426, 1.367, -1.318), (0.5776, 1.367, -1.318), (-0.4426, 1.633, -1.318), (0.5776, 1.633, -1.318), (4.052, 0.3094, -1.728), (1.668, 0.3094, -4.112), (-1.703, 0.3094, -4.112), (-4.087, 0.3094, -1.728), (-4.087, 0.3094, 1.644), (-1.703, 0.3094, 4.028), (1.668, 0.3094, 4.028), (4.052, 0.3094, 1.644), (-2.007, 0.3094, 4.76), (1.972, 0.3094, 4.76), (-0.4267, -1.691, -3.471), (0.6829, -1.691, -3.471), (-0.4267, -1.691, -1.93), (0.6829, -1.691, -1.93), (-0.4267, -1.957, -3.471), (0.6829, -1.957, -3.471), (-0.4267, -1.957, -1.93), (0.6829, -1.957, -1.93), (4.785, 0.3094, 1.947), (4.785, 0.3094, -2.032), (1.972, 0.3094, -4.845), (-2.007, 0.3094, -4.845), (-4.82, 0.3094, -2.032), (-4.82, 0.3094, 1.947)], [], [(60, 61, 64, 63), (50, 48, 51, 53), (148, 149, 152, 151), (106, 107, 110, 109), (195, 194, 28, 29), (44, 42, 45, 47), (60, 62, 61), (150, 148, 151, 153), (56, 54, 57, 59), (178, 176, 179, 181), (206, 204, 205, 207), (74, 72, 75, 77), (102, 103, 106, 105), (161, 160, 159, 158, 157, 156, 155, 154), (74, 73, 72), (131, 129, 128, 130), (151, 152, 137, 136), (188, 184, 182, 186), (0, 1, 9, 8), (21, 198, 199, 22), (67, 68, 71, 70), (143, 144, 147, 146), (27, 193, 192, 26), (1, 2, 10, 9), (197, 196, 30, 31), (201, 200, 202, 203), (153, 151, 136, 138), (149, 150, 153, 152), (177, 178, 181, 180), (49, 50, 53, 52), (89, 84, 85, 90), (27, 28, 194, 193), (129, 131, 130, 128), (42, 43, 46, 45), (16, 209, 210, 17), (68, 66, 69, 71), (136, 137, 140, 139), (144, 142, 145, 147), (7, 0, 8, 15), (9, 10, 11, 12, 13, 14, 15, 8), (21, 22, 29, 28), (54, 55, 58, 57), (170, 171, 174, 173), (165, 163, 162, 164), (105, 106, 109, 108), (147, 145, 148, 150), (85, 86, 91, 90), (188, 186, 187, 189), (138, 136, 139, 141), (37, 36, 38), (141, 139, 142, 144), (73, 74, 77, 76), (19, 212, 213, 20), (18, 211, 212, 19), (139, 140, 143, 142), (86, 87, 92, 91), (111, 112, 115, 114), (29, 30, 196, 195), (38, 36, 39, 41), (40, 41, 39), (46, 47, 45), (52, 53, 51), (58, 59, 57), (64, 65, 63), (70, 71, 69), (76, 77, 75), (82, 83, 81), (112, 113, 116, 115), (7, 6, 5, 4, 3, 2, 1, 0), (107, 105, 108, 110), (22, 199, 208, 23), (4, 5, 13, 12), (25, 190, 197, 31), (5, 6, 14, 13), (152, 153, 138, 137), (56, 55, 54), (66, 67, 70, 69), (119, 117, 102, 104), (133, 135, 134, 132), (117, 118, 103, 102), (3, 4, 12, 11), (167, 169, 168, 166), (16, 23, 208, 209), (78, 79, 82, 81), (80, 79, 78), (116, 114, 117, 119), (137, 138, 141, 140), (140, 141, 144, 143), (88, 93, 92, 87), (183, 182, 184, 185), (89, 93, 88, 84), (17, 210, 211, 18), (115, 116, 119, 118), (204, 200, 201, 205), (103, 104, 107, 106), (66, 68, 67), (37, 38, 41, 40), (170, 173, 175, 172), (146, 147, 150, 149), (61, 62, 65, 64), (48, 49, 52, 51), (109, 110, 113, 112), (55, 56, 59, 58), (43, 44, 47, 46), (20, 213, 198, 21), (114, 115, 118, 117), (100, 101, 94, 95, 96, 97, 98, 99), (206, 202, 200, 204), (207, 203, 202, 206), (191, 190, 25, 24), (169, 167, 166, 168), (126, 127, 120, 121, 122, 123, 124, 125), (16, 17, 18, 19, 20, 21, 28, 27, 26, 24, 25, 31, 30, 29, 22, 23), (108, 109, 112, 111), (6, 7, 15, 14), (33, 32, 34, 35), (36, 37, 40, 39), (163, 165, 164, 162), (172, 175, 174, 171), (2, 3, 11, 10), (113, 111, 114, 116), (187, 183, 185, 189), (43, 42, 44), (50, 49, 48), (79, 80, 83, 82), (189, 185, 184, 188), (176, 177, 180, 179), (120, 127, 126, 125, 124, 123, 122, 121), (135, 133, 132, 134), (62, 60, 63, 65), (104, 102, 105, 107), (160, 161, 154, 155, 156, 157, 158, 159), (118, 119, 104, 103), (72, 73, 76, 75), (142, 143, 146, 145), (110, 108, 111, 113), (145, 146, 149, 148), (80, 78, 81, 83), (24, 26, 192, 191), (205, 201, 203, 207)])
me_cylinde_001.polygons.foreach_set('material_index', [0, 0, 0, 0, 0, 0, 0, 0, 0, 0, 0, 0, 0, 0, 0, 0, 0, 0, 0, 0, 0, 0, 0, 0, 0, 0, 0, 0, 0, 0, 0, 0, 0, 0, 0, 0, 0, 0, 0, 0, 0, 0, 0, 0, 0, 0, 0, 0, 0, 0, 0, 0, 0, 0, 0, 0, 0, 0, 0, 0, 0, 0, 0, 0, 0, 0, 0, 0, 0, 0, 0, 0, 0, 0, 0, 0, 0, 0, 0, 0, 0, 0, 0, 0, 0, 0, 0, 0, 0, 0, 0, 0, 0, 0, 0, 0, 0, 0, 0, 0, 0, 0, 0, 0, 0, 0, 1, 0, 0, 0, 0, 0, 0, 0, 0, 0, 0, 0, 0, 0, 0, 0, 0, 0, 0, 0, 0, 0, 0, 0, 0, 0, 0, 0, 0, 0, 0, 0, 0, 0])
_uv = me_cylinde_001.uv_layers.new(name='UVMap')
_uv.uv.foreach_set('vector', [0.149, 0.9384, 0.1334, 0.9387, 0.1334, 0.852, 0.149, 0.8517, 0.9506, 0.7852, 0.9349, 0.7802, 0.9349, 0.7143, 0.9506, 0.7192, 0.2156, 0.7769, 0.2222, 0.7807, 0.2222, 0.8055, 0.2156, 0.8093, 0.5402, 0.9643, 0.5315, 0.964, 0.5325, 0.9392, 0.5412, 0.9395, 0.427, 0.7004, 0.427, 0.806, 0.3869, 0.8058, 0.3869, 0.7002, 0.0131, 0.8935, 0.02904, 0.8887, 0.02904, 0.9458, 0.0131, 0.9506, 0.1871, 0.981, 0.1752, 0.9695, 0.1871, 0.9652, 0.3475, 0.7807, 0.354, 0.7769, 0.354, 0.8093, 0.3475, 0.8055, 0.2586, 0.8518, 0.2741, 0.8517, 0.2741, 0.9386, 0.2586, 0.9387, 0.9707, 0.9488, 0.9821, 0.949, 0.9821, 0.9635, 0.9707, 0.9633, 0.8809, 0.2891, 0.8809, 0.2408, 0.9157, 0.2408, 0.9157, 0.2891, 0.9504, 0.5024, 0.9347, 0.5072, 0.9347, 0.4464, 0.9504, 0.4416, 0.1614, 0.8255, 0.1614, 0.8179, 0.1829, 0.8055, 0.1895, 0.8093, 0.9018, 0.9476, 0.9018, 0.9556, 0.8962, 0.9612, 0.8882, 0.9612, 0.8826, 0.9556, 0.8826, 0.9476, 0.8882, 0.9419, 0.8962, 0.9419, 0.9504, 0.5024, 0.9486, 0.5143, 0.9347, 0.5072, 0.9766, 0.4416, 0.9826, 0.4416, 0.9826, 0.4538, 0.9766, 0.4538, 0.2156, 0.8093, 0.2222, 0.8055, 0.2437, 0.8179, 0.2437, 0.8255, 0.1057, 0.8809, 0.1057, 0.9685, 0.09737, 0.9686, 0.09737, 0.8809, 0.7308, 0.5913, 0.7396, 0.6879, 0.6771, 0.6876, 0.6683, 0.591, 0.5751, 0.8375, 0.5349, 0.8385, 0.5315, 0.7138, 0.5716, 0.7128, 0.8915, 0.7148, 0.9087, 0.7143, 0.9087, 0.8013, 0.8915, 0.8019, 0.9445, 0.951, 0.9358, 0.951, 0.9349, 0.9299, 0.9436, 0.9299, 0.6712, 0.7151, 0.7114, 0.7141, 0.7085, 0.7912, 0.6683, 0.7922, 0.7807, 0.0131, 0.7768, 0.1181, 0.7142, 0.1197, 0.7182, 0.0147, 0.4998, 0.8009, 0.5053, 0.877, 0.4651, 0.8771, 0.4597, 0.8009, 0.5315, 0.8647, 0.5663, 0.8647, 0.5663, 0.913, 0.5315, 0.913, 0.3475, 0.8055, 0.354, 0.8093, 0.326, 0.8255, 0.326, 0.8179, 0.7139, 0.9652, 0.7052, 0.9649, 0.704, 0.9483, 0.7128, 0.9485, 0.9707, 0.908, 0.9824, 0.9081, 0.9824, 0.9226, 0.9707, 0.9226, 0.8809, 0.1275, 0.8981, 0.1269, 0.8981, 0.214, 0.8809, 0.2146, 0.4832, 0.9511, 0.4608, 0.9511, 0.4597, 0.9264, 0.482, 0.9263, 0.3934, 0.8767, 0.3869, 0.8058, 0.427, 0.806, 0.4335, 0.8769, 0.5733, 0.9515, 0.5674, 0.9515, 0.5674, 0.9392, 0.5733, 0.9392, 0.2169, 0.8517, 0.2324, 0.8519, 0.2324, 0.939, 0.2169, 0.9387, 0.8471, 0.2303, 0.8069, 0.2302, 0.8069, 0.1056, 0.8471, 0.1058, 0.1907, 0.939, 0.1752, 0.9387, 0.1752, 0.8517, 0.1907, 0.8519, 0.2437, 0.8255, 0.2437, 0.8179, 0.2652, 0.8055, 0.2717, 0.8093, 0.3045, 0.7807, 0.2979, 0.7769, 0.326, 0.7607, 0.326, 0.7683, 0.7308, 0.4475, 0.7308, 0.5913, 0.6683, 0.591, 0.6683, 0.4472, 0.2589, 0.0131, 0.3607, 0.1149, 0.3607, 0.2589, 0.2589, 0.3607, 0.1149, 0.3607, 0.0131, 0.2589, 0.0131, 0.1149, 0.1149, 0.0131, 0.688, 0.226, 0.5998, 0.3142, 0.6651, 0.2165, 0.6651, 0.1108, 0.342, 0.8585, 0.3578, 0.8632, 0.3578, 0.9294, 0.342, 0.9247, 0.9766, 0.3815, 0.9869, 0.3819, 0.9869, 0.3939, 0.9766, 0.3936, 0.8145, 0.9528, 0.8204, 0.9528, 0.8204, 0.9651, 0.8145, 0.9651, 0.1895, 0.8093, 0.1829, 0.8055, 0.1829, 0.7807, 0.1895, 0.7769, 0.326, 0.7683, 0.326, 0.7607, 0.354, 0.7769, 0.3475, 0.7807, 0.4597, 0.9264, 0.4608, 0.9033, 0.4832, 0.9033, 0.482, 0.9263, 0.9775, 0.6709, 0.9692, 0.6709, 0.9692, 0.639, 0.9775, 0.639, 0.326, 0.8179, 0.326, 0.8255, 0.2979, 0.8093, 0.3045, 0.8055, 0.9504, 0.3528, 0.9347, 0.3477, 0.9487, 0.3404, 0.3045, 0.8055, 0.2979, 0.8093, 0.2979, 0.7769, 0.3045, 0.7807, 0.8981, 0.1002, 0.8809, 0.1007, 0.8809, 0.01367, 0.8981, 0.0131, 0.9021, 0.5517, 0.8619, 0.5517, 0.8619, 0.427, 0.9021, 0.427, 0.9085, 0.6415, 0.8683, 0.6416, 0.8619, 0.5517, 0.9021, 0.5517, 0.2717, 0.8093, 0.2652, 0.8055, 0.2652, 0.7807, 0.2717, 0.7769, 0.3884, 0.9505, 0.3869, 0.9238, 0.4092, 0.9234, 0.4107, 0.9502, 0.1614, 0.7607, 0.1614, 0.7683, 0.1399, 0.7807, 0.1334, 0.7769, 0.3869, 0.7002, 0.3934, 0.6218, 0.4335, 0.622, 0.427, 0.7004, 0.6013, 0.8498, 0.6169, 0.8495, 0.6169, 0.9363, 0.6013, 0.9366, 0.2133, 0.9694, 0.2251, 0.9652, 0.2251, 0.981, 0.6162, 0.98, 0.6013, 0.9714, 0.6162, 0.9628, 0.9347, 0.5524, 0.9365, 0.5405, 0.9504, 0.5476, 0.2586, 0.9735, 0.2735, 0.9649, 0.2735, 0.9821, 0.926, 0.1924, 0.9243, 0.1801, 0.94, 0.1852, 0.07117, 0.938, 0.0689, 0.9506, 0.05523, 0.9428, 0.3003, 0.9736, 0.3152, 0.9649, 0.3152, 0.9821, 0.9382, 0.0131, 0.9401, 0.02466, 0.9243, 0.01998, 0.677, 0.9459, 0.6683, 0.9459, 0.6691, 0.924, 0.6779, 0.924, 0.0131, 0.6327, 0.0131, 0.4887, 0.1149, 0.3869, 0.2589, 0.3869, 0.3607, 0.4887, 0.3607, 0.6327, 0.2589, 0.7345, 0.1149, 0.7345, 0.7723, 0.7591, 0.7658, 0.7628, 0.7658, 0.7304, 0.7723, 0.7342, 0.5716, 0.7128, 0.5315, 0.7138, 0.5349, 0.6229, 0.5751, 0.6218, 0.8283, 0.4403, 0.8283, 0.5843, 0.7658, 0.5844, 0.7658, 0.4404, 0.4597, 0.6952, 0.4998, 0.6952, 0.4998, 0.8009, 0.4597, 0.8009, 0.8283, 0.5843, 0.8357, 0.688, 0.7732, 0.6881, 0.7658, 0.5844, 0.7128, 0.9485, 0.704, 0.9483, 0.7052, 0.924, 0.7139, 0.9243, 0.3558, 0.8517, 0.3578, 0.8632, 0.342, 0.8585, 0.05523, 0.8857, 0.07117, 0.8809, 0.07117, 0.938, 0.05523, 0.9428, 0.8153, 0.7591, 0.8219, 0.7628, 0.7938, 0.779, 0.7938, 0.7715, 0.9826, 0.5895, 0.9766, 0.5895, 0.9766, 0.5781, 0.9826, 0.5781, 0.1334, 0.8093, 0.1399, 0.8055, 0.1614, 0.8179, 0.1614, 0.8255, 0.8357, 0.3404, 0.8283, 0.4403, 0.7658, 0.4404, 0.7732, 0.3405, 0.9827, 0.7257, 0.9768, 0.7257, 0.9768, 0.7143, 0.9827, 0.7143, 0.8471, 0.2303, 0.8547, 0.314, 0.8146, 0.3139, 0.8069, 0.2302, 0.3003, 0.8518, 0.3158, 0.8517, 0.3158, 0.9386, 0.3003, 0.9387, 0.9811, 0.2016, 0.9662, 0.193, 0.9811, 0.1844, 0.8153, 0.7342, 0.8219, 0.7304, 0.8219, 0.7628, 0.8153, 0.7591, 0.9761, 0.0511, 0.9674, 0.05075, 0.9663, 0.03789, 0.975, 0.03824, 0.975, 0.03824, 0.9663, 0.03789, 0.9674, 0.0131, 0.9761, 0.01345, 0.3884, 0.9035, 0.4107, 0.9031, 0.4092, 0.9234, 0.3869, 0.9238, 0.8092, 0.8288, 0.8121, 0.8052, 0.8204, 0.8056, 0.8175, 0.8292, 0.7881, 0.9194, 0.7881, 0.9483, 0.7658, 0.948, 0.7658, 0.9191, 0.8471, 0.1058, 0.8069, 0.1056, 0.8146, 0.0131, 0.8547, 0.01327, 0.9761, 0.1582, 0.9674, 0.1579, 0.9662, 0.1413, 0.9749, 0.1415, 0.9444, 0.2408, 0.9527, 0.2409, 0.9502, 0.2667, 0.9419, 0.2665, 0.5412, 0.9772, 0.5325, 0.9768, 0.5315, 0.964, 0.5402, 0.9643, 0.3569, 0.9556, 0.3569, 0.9728, 0.342, 0.9642, 0.8481, 0.7148, 0.8653, 0.7143, 0.8653, 0.8013, 0.8481, 0.8019, 0.7772, 0.9747, 0.7772, 0.9868, 0.7658, 0.9865, 0.7658, 0.9745, 0.9436, 0.9299, 0.9349, 0.9299, 0.9358, 0.908, 0.9445, 0.9081, 0.7658, 0.8058, 0.783, 0.8052, 0.783, 0.8923, 0.7658, 0.8929, 0.9504, 0.6079, 0.9347, 0.6128, 0.9347, 0.5524, 0.9504, 0.5476, 0.6779, 0.967, 0.6691, 0.967, 0.6683, 0.9459, 0.677, 0.9459, 0.8653, 0.9152, 0.8481, 0.9157, 0.8481, 0.8287, 0.8653, 0.8281, 0.9087, 0.9152, 0.8915, 0.9157, 0.8915, 0.8287, 0.9087, 0.8281, 0.9021, 0.427, 0.8619, 0.427, 0.8683, 0.3405, 0.9085, 0.3404, 0.1334, 0.7769, 0.1399, 0.7807, 0.1399, 0.8055, 0.1334, 0.8093, 0.4616, 0.3404, 0.5673, 0.3404, 0.6421, 0.4152, 0.6421, 0.5209, 0.5673, 0.5956, 0.4616, 0.5956, 0.3869, 0.5209, 0.3869, 0.4152, 0.9347, 0.639, 0.943, 0.639, 0.943, 0.6873, 0.9347, 0.6873, 0.8564, 0.9767, 0.8481, 0.9767, 0.8481, 0.9419, 0.8564, 0.942, 0.5053, 0.6218, 0.4998, 0.6952, 0.4597, 0.6952, 0.4651, 0.6219, 0.9766, 0.5405, 0.9826, 0.5405, 0.9826, 0.5519, 0.9766, 0.5519, 0.7335, 0.2954, 0.7335, 0.3034, 0.7278, 0.309, 0.7199, 0.309, 0.7142, 0.3034, 0.7142, 0.2954, 0.7199, 0.2898, 0.7278, 0.2898, 0.3869, 0.226, 0.3869, 0.1013, 0.4751, 0.0131, 0.5998, 0.0131, 0.688, 0.1013, 0.688, 0.226, 0.6651, 0.1108, 0.5903, 0.03607, 0.4846, 0.03607, 0.4099, 0.1108, 0.4099, 0.2165, 0.4846, 0.2913, 0.5903, 0.2913, 0.6651, 0.2165, 0.5998, 0.3142, 0.4751, 0.3142, 0.1895, 0.7769, 0.1829, 0.7807, 0.1614, 0.7683, 0.1614, 0.7607, 0.7396, 0.3407, 0.7308, 0.4475, 0.6683, 0.4472, 0.6771, 0.3404, 0.1072, 0.8547, 0.0131, 0.8547, 0.0131, 0.7607, 0.1072, 0.7607, 0.9347, 0.3477, 0.9504, 0.3528, 0.9504, 0.4154, 0.9347, 0.4102, 0.8204, 0.9266, 0.8145, 0.9266, 0.8145, 0.9144, 0.8204, 0.9144, 0.978, 0.07731, 0.978, 0.08935, 0.9663, 0.08933, 0.9663, 0.0773, 0.7768, 0.1181, 0.7807, 0.262, 0.7182, 0.2636, 0.7142, 0.1197, 0.7938, 0.7218, 0.7938, 0.7143, 0.8219, 0.7304, 0.8153, 0.7342, 0.8121, 0.8878, 0.8092, 0.8288, 0.8175, 0.8292, 0.8204, 0.8882, 0.01537, 0.8809, 0.02904, 0.8887, 0.0131, 0.8935, 0.1482, 0.9649, 0.1482, 0.9822, 0.1334, 0.9735, 0.6013, 0.7362, 0.6185, 0.7357, 0.6185, 0.8227, 0.6013, 0.8233, 0.6013, 0.7095, 0.6013, 0.6218, 0.6333, 0.6218, 0.6333, 0.7095, 0.9869, 0.3553, 0.9766, 0.355, 0.9766, 0.3404, 0.9869, 0.3408, 0.8755, 0.6678, 0.8812, 0.6734, 0.8812, 0.6814, 0.8755, 0.687, 0.8675, 0.687, 0.8619, 0.6814, 0.8619, 0.6734, 0.8675, 0.6678, 0.9766, 0.48, 0.9826, 0.48, 0.9826, 0.4914, 0.9766, 0.4914, 0.9243, 0.117, 0.94, 0.1221, 0.94, 0.1852, 0.9243, 0.1801, 0.7938, 0.7715, 0.7938, 0.779, 0.7658, 0.7628, 0.7723, 0.7591, 0.7789, 0.2954, 0.7789, 0.3034, 0.7733, 0.309, 0.7653, 0.309, 0.7597, 0.3034, 0.7597, 0.2954, 0.7653, 0.2898, 0.7733, 0.2898, 0.9749, 0.1415, 0.9662, 0.1413, 0.9674, 0.117, 0.9761, 0.1173, 0.9349, 0.8114, 0.9506, 0.8164, 0.9506, 0.8818, 0.9349, 0.8769, 0.2717, 0.7769, 0.2652, 0.7807, 0.2437, 0.7683, 0.2437, 0.7607, 0.7723, 0.7342, 0.7658, 0.7304, 0.7938, 0.7143, 0.7938, 0.7218, 0.2437, 0.7607, 0.2437, 0.7683, 0.2222, 0.7807, 0.2156, 0.7769, 0.9401, 0.09083, 0.9243, 0.08615, 0.9243, 0.01998, 0.9401, 0.02466, 0.6712, 0.8978, 0.6683, 0.7922, 0.7085, 0.7912, 0.7114, 0.8968, 0.9419, 0.2665, 0.9502, 0.2667, 0.9527, 0.2992, 0.9444, 0.299])
me_cylinde_001.materials.append(mat_metal2)
me_cylinde_001.materials.append(mat_glass2)
me_cylinde_001.use_remesh_fix_poles = True
me_cylinde_001.use_remesh_preserve_attributes = False
me_cylinde_001.use_mirror_vertex_groups = False
me_cylinde_001.update()
me_cylinde_002 = bpy.data.meshes.new('Cylinde.002')
me_cylinde_002.from_pydata([(5.543, 0.3094, -2.296), (5.543, 0.3094, 2.296), (2.296, 0.3094, 5.543), (-2.296, 0.3094, 5.543), (-5.543, 0.3094, 2.296), (-5.543, 0.3094, -2.296), (-2.296, 0.3094, -5.543), (2.296, 0.3094, -5.543), (5.543, -1.691, -2.296), (5.543, -1.691, 2.296), (2.296, -1.691, 5.543), (-2.296, -1.691, 5.543), (-5.543, -1.691, 2.296), (-5.543, -1.691, -2.296), (-2.296, -1.691, -5.543), (2.296, -1.691, -5.543), (4.785, 1.594, -2.032), (1.972, 1.594, -4.845), (-2.007, 1.594, -4.845), (-4.82, 1.594, -2.032), (-4.82, 1.594, 1.947), (-2.007, 1.594, 4.76), (1.972, 1.594, 4.76), (4.785, 1.594, 1.947), (1.668, 1.594, -4.112), (4.052, 1.594, -1.728), (-1.703, 1.594, -4.112), (-4.087, 1.594, -1.728), (-4.087, 1.594, 1.644), (-1.703, 1.594, 4.028), (1.668, 1.594, 4.028), (4.052, 1.594, 1.644), (4.052, 0.3094, -1.728), (1.668, 0.3094, -4.112), (-1.703, 0.3094, -4.112), (-4.087, 0.3094, -1.728), (-4.087, 0.3094, 1.644), (-1.703, 0.3094, 4.028), (1.668, 0.3094, 4.028), (4.052, 0.3094, 1.644), (-2.007, 0.3094, 4.76), (1.972, 0.3094, 4.76), (4.785, 0.3094, 1.947), (4.785, 0.3094, -2.032), (1.972, 0.3094, -4.845), (-2.007, 0.3094, -4.845), (-4.82, 0.3094, -2.032), (-4.82, 0.3094, 1.947), (-4.087, 0.3094, 1.644), (-1.703, 0.3094, 4.028), (1.668, 0.3094, 4.028), (4.052, 0.3094, 1.644), (4.052, 0.3094, -1.728), (1.668, 0.3094, -4.112), (-1.703, 0.3094, -4.112), (-4.087, 0.3094, -1.728), (-4.087, -1.691, 1.644), (-1.703, -1.691, 4.028), (1.668, -1.691, 4.028), (4.052, -1.691, 1.644), (4.052, -1.691, -1.728), (1.668, -1.691, -4.112), (-1.703, -1.691, -4.112), (-4.087, -1.691, -1.728), (-3.269, 0.3094, 2.462), (-1.964, 3.251, 1.308), (-4.087, 0.3094, 0.2275), (-2.407, 0.3094, -3.408), (-0.1741, 0.3094, -4.112), (3.757, 3.782, -1.041), (3.354, 0.3094, -2.426), (4.052, 0.3094, 0.8245), (2.376, 0.3094, 3.319), (3.681, 0.3094, 2.014), (2.229, 3.214, 1.563), (0.2008, 0.3094, 4.028), (1.275, 3.122, 3.523), (1.671, 1.806, 1.473), (2.046, 1.791, 1.14), (1.62, 0.427, 2.008), (2.33, 0.409, 1.304), (2.056, 0.3113, 2.785), (3.038, 0.3107, 1.687), (0.5557, 3.054, -4.713), (1.743, 3.506, -2.862), (-3.87, 3.755, -0.2754), (-3.147, 3.605, -1.219), (-1.95, 2.99, 3.036), (2.686, 2.761, -0.4939), (2.488, 2.599, -1.267), (2.251, 1.009, 0.07542), (2.228, 0.7578, -1.693), (2.743, 0.7693, 0.3412), (2.747, 0.7665, -1.948), (1.434, 0.6532, -2.75), (2.501, 1.124, -1.81), (1.362, 1.689, -2.353), (2.052, 2.058, -1.925), (1.512, 2.773, -2.486), (1.821, 2.916, -2.352), (1.021, 0.9993, -3.047), (-0.1964, 0.9136, -3.347), (0.7544, 2.204, -3.234), (-0.02818, 2.172, -3.451), (0.6795, 2.907, -3.963), (0.211, 2.88, -4.072), (-2.321, 0.7298, 1.258), (-1.52, -0.1554, 2.711), (-2.97, -1.691, 2.761), (-4.087, -1.691, 0.6703), (-2.087, 2.376, -1.437), (-2.423, 2.044, -0.9311), (-1.798, 1.283, -1.906), (-2.696, 0.83, -1.075), (-1.885, 0.69, -2.358), (-3.158, 0.4106, -1.292), (-3.127, 2.709, -0.5534), (-3.241, 2.721, -0.07494), (-2.955, 1.713, -0.8713), (-3.126, 1.793, 0.04857), (-3.265, 0.8246, -1.26), (-3.409, 0.9496, 0.142), (-1.76, 2.135, 1.658), (-1.739, 1.888, 1.156), (-1.968, 1.159, 1.936), (-2.166, 0.7482, 0.8852), (-2.635, 0.3271, 2.225), (-3.226, 0.3094, 0.507), (-1.539, 1.981, 2.241), (-1.303, 2.12, 2.633), (-1.063, 1.039, 2.631), (-1.72, 0.8402, 1.951), (-2.519, 0.3094, 2.181), (-1.341, 0.3094, 3.27), (0.5028, 1.662, 3.033), (1.323, 1.512, 2.612), (0.3156, 0.8726, 3.233), (1.627, 0.8067, 2.67), (0.255, 0.4654, 3.536), (2.038, 0.3644, 2.982), (-2.55, -1.691, -3.266), (-1.009, -1.691, -4.112), (-2.275, 0.366, -1.57), (-1.513, 0.05562, -2.589), (3.157, -1.691, -2.623), (1.719, 0.5958, -2.408), (3.317, -1.691, 2.379), (4.052, -1.691, 0.2634), (4.052, -1.691, 0.2567), (2.797, -0.1596, -0.6996), (2.227, 0.02551, 0.9838), (0.05133, -1.691, 4.028), (2.174, -1.691, 3.522), (0.9995, 0.556, 2.98), (2.382, -0.9067, 0.7668), (2.27, -0.8578, 1.377), (2.777, -1.46, 0.6001), (2.478, -1.334, 1.647), (3.496, -1.691, 0.4035), (2.897, -1.691, 2.02), (2.668, -1.17, -0.4065), (2.639, -1.162, -0.8901), (3.045, -1.691, -0.1881), (3.01, -1.691, -1.142), (3.528, -1.691, 0.02497), (3.458, -1.691, -1.394), (1.702, -0.6218, -2.029), (1.249, -0.6386, -2.465), (2.029, -1.321, -2.078), (1.252, -1.353, -2.835), (2.611, -1.691, -2.345), (1.459, -1.691, -3.489), (-1.568, -0.5141, -2.456), (-1.271, -0.61, -2.571), (-1.732, -1.128, -2.495), (-1.119, -1.244, -2.789), (-2.13, -1.691, -2.852), (-1.041, -1.691, -3.502), (-1.98, -0.6076, -1.542), (-2.295, -0.556, -1.218), (-1.994, -1.382, -1.833), (-2.554, -1.251, -1.169), (-2.197, -1.691, -2.369), (-3.016, -1.691, -1.31), (-1.94, -0.278, 1.41), (-2.108, -0.4573, 0.9542), (-1.955, -1.141, 1.687), (-2.479, -1.539, 0.8247), (-2.384, -1.691, 2.183), (-3.117, -1.691, 0.7657), (-1.272, -0.9146, 2.805), (-1.59, -1.082, 2.457), (-1.302, -1.489, 3.097), (-1.936, -1.594, 2.484), (-1.477, -1.691, 3.51), (-2.372, -1.691, 2.598), (1.262, -0.04922, 2.819), (0.7675, -0.1052, 2.847), (0.5466, -0.8698, 2.877), (1.643, -1.014, 2.836), (1.93, -1.496, 3.152), (0.3337, -1.446, 3.235), (-2.308, 3.618, 2.046), (-2.087, 3.415, 1.585), (-1.77, 3.505, 2.025), (-2.866, 1.023, 2.863), (-3.059, 0.5465, 2.667), (-2.673, 0.5465, 3.059), (-2.165, 2.129, 2.15), (-2.477, 1.222, 2.504), (-2.039, 1.777, 1.747), (-2.523, 0.7581, 2.212), (-1.69, 1.851, 2.166), (-2.147, 0.7945, 2.611), (-3.596, 3.682, -2.719), (-3.065, 3.82, -2.685), (-3.35, 3.713, -2.227), (-2.838, 1.023, -2.98), (-2.642, 0.5465, -3.172), (-3.034, 0.5465, -2.787), (-2.885, 2.531, -2.576), (-2.628, 1.531, -2.661), (-2.337, 2.526, -2.531), (-2.127, 1.305, -2.647), (-2.65, 2.418, -2.092), (-2.48, 1.215, -2.235), (-3.778, 3.692, 0.6224), (-3.233, 3.62, 0.6216), (-3.519, 3.549, 1.086), (-4.086, 1.023, -0.08134), (-4.088, 0.5465, -0.3563), (-4.083, 0.5465, 0.1937), (-3.757, 2.715, 0.4502), (-3.771, 1.779, 0.2369), (-3.22, 2.61, 0.4257), (-3.263, 1.6, 0.14), (-3.494, 2.534, 0.8968), (-3.501, 1.514, 0.6306), (0.9524, 3.0, 2.346), (0.4923, 2.967, 2.047), (0.9287, 2.66, 1.915), (-0.05216, 1.023, 4.018), (-0.3272, 0.5465, 4.021), (0.2228, 0.5465, 4.016), (0.5418, 2.387, 2.507), (0.03762, 1.378, 2.881), (0.07877, 2.262, 2.227), (-0.358, 1.003, 2.747), (0.5458, 1.983, 2.132), (0.1806, 0.8746, 2.723), (2.638, 3.747, 3.237), (2.119, 3.714, 3.06), (2.523, 3.834, 2.706), (2.92, 1.023, 2.776), (2.726, 0.5465, 2.97), (3.115, 0.5465, 2.581), (2.347, 2.735, 2.556), (2.368, 1.503, 2.263), (1.857, 2.541, 2.397), (2.018, 1.079, 2.259), (2.247, 2.643, 2.023), (2.397, 1.127, 1.863), (3.082, 3.488, 0.2409), (2.622, 3.239, 0.4105), (2.652, 3.444, -0.09924), (4.053, 1.023, -0.5907), (4.056, 0.5465, -0.3157), (4.051, 0.5465, -0.8657), (2.792, 1.992, -0.6241), (3.318, 0.9592, -0.8716), (3.176, 2.178, -0.2771), (3.578, 1.31, -0.5377), (2.792, 1.827, -0.09959), (3.339, 0.86, -0.3311), (3.257, 3.577, -2.123), (2.96, 3.465, -1.674), (2.72, 3.697, -2.111), (2.713, 1.023, -3.067), (2.908, 0.5465, -2.873), (2.519, 0.5465, -3.262), (2.175, 2.123, -1.819), (2.257, 0.8537, -2.29), (1.861, 2.32, -2.225), (1.873, 0.9412, -2.673), (2.4, 2.426, -2.22), (2.252, 1.327, -2.57), (-1.31, 3.326, -4.85), (-1.06, 3.594, -4.44), (-1.548, 3.355, -4.354), (0.0553, 1.023, -4.111), (0.3303, 0.5465, -4.114), (-0.2197, 0.5465, -4.109), (-0.4986, 2.264, -3.933), (-0.05783, 1.356, -3.839), (-0.1995, 2.322, -3.475), (0.2704, 1.141, -3.454), (-0.7069, 2.111, -3.448), (-0.2609, 1.0, -3.472), (1.668, 1.367, -4.112), (-4.087, 1.367, -1.728), (1.668, 1.367, 4.028), (1.39, 1.367, 4.028), (2.116, 1.367, 3.58), (1.226, 1.367, 2.836), (1.043, 1.367, 3.385), (2.588, 1.367, 3.108), (3.34, 1.367, 2.356), (2.383, 1.367, 2.643), (2.875, 1.367, 2.623), (2.788, 1.367, 2.344), (4.052, 1.367, 0.1686), (4.052, 1.367, 1.119), (3.048, 1.367, 0.7435), (3.897, 1.367, 0.8206), (3.704, 1.367, 0.4735), (4.052, 1.367, -1.586), (4.052, 1.367, -0.9726), (3.309, 1.367, -0.9534), (3.087, 1.367, -1.108), (3.648, 1.367, -2.132), (3.335, 1.367, -2.445), (3.058, 1.367, -1.435), (2.386, 1.367, -3.395), (2.007, 1.367, -2.891), (2.026, 1.367, -3.421), (1.573, 1.367, -3.258), (1.361, 1.367, -3.412), (-2.18, 1.367, -3.636), (-2.416, 1.367, -3.4), (-1.502, 1.367, -2.467), (-3.346, 1.367, -2.469), (-2.736, 1.367, -2.11), (-3.517, 1.367, -2.12), (-3.045, 1.367, -1.609), (-3.064, 1.367, -1.339), (-4.087, 1.367, 0.4157), (-4.087, 1.367, 1.206), (-3.594, 1.367, 0.3867), (-3.903, 1.367, 0.6953), (-3.363, 1.367, 0.7242), (-3.11, 1.367, 2.621), (-2.56, 1.367, 3.171), (-2.775, 1.367, 2.209), (-2.736, 1.367, 2.73), (-2.283, 1.367, 2.103), (-1.329, 1.367, 4.028), (-0.2875, 1.367, 4.028), (-1.088, 1.367, 3.173), (-0.7502, 1.367, 3.375), (-0.596, 1.367, 3.838), (-0.4996, 1.367, 3.549)], [], [(37, 36, 28, 29), (0, 1, 9, 8), (21, 40, 41, 22), (27, 35, 34, 26), (1, 2, 10, 9), (39, 38, 30, 31), (27, 28, 36, 35), (16, 43, 44, 17), (7, 0, 8, 15), (9, 10, 11, 12, 56, 108, 57, 151, 58, 152, 146, 59), (21, 22, 29, 28), (19, 46, 47, 20), (18, 45, 46, 19), (29, 30, 38, 37), (7, 6, 5, 4, 48, 66, 55, 67, 54, 68, 53, 70, 52, 71, 51, 1, 0), (22, 41, 42, 23), (4, 5, 13, 12), (25, 32, 39, 31), (5, 6, 14, 13), (3, 4, 12, 11), (16, 23, 42, 43), (17, 44, 45, 18), (20, 47, 40, 21), (33, 32, 25, 24), (16, 17, 18, 19, 20, 21, 28, 27, 26, 24, 25, 31, 30, 29, 22, 23), (6, 7, 15, 14), (2, 3, 11, 10), (24, 26, 34, 33), (1, 51, 73, 72, 50, 75, 49, 64, 48, 4, 3, 2), (59, 146, 159, 158, 147), (60, 144, 61, 141, 62, 140, 63, 109, 56, 12, 13, 14, 15, 8, 9, 59, 147, 148), (87, 128, 129), (65, 123, 122), (66, 121, 120, 55), (86, 110, 111), (68, 101, 100, 53), (84, 99, 98), (69, 88, 89), (73, 82, 81, 72), (72, 139, 138, 75, 50), (77, 78, 74), (79, 80, 78, 77), (81, 82, 80, 79), (89, 88, 90, 91), (91, 90, 92, 93), (93, 92, 71, 52, 70), (94, 95, 70, 53), (96, 97, 95, 94), (98, 99, 97, 96), (100, 101, 103, 102), (102, 103, 105, 104), (104, 105, 83), (108, 195, 194, 57), (109, 189, 188, 108, 56), (111, 110, 112, 113), (113, 112, 114, 115), (115, 114, 67, 55), (116, 117, 85), (118, 119, 117, 116), (120, 121, 119, 118), (122, 123, 125, 124), (124, 125, 127, 126), (126, 127, 66, 48, 64), (129, 128, 131, 130), (130, 131, 132, 133), (133, 132, 64, 49), (134, 135, 76), (136, 137, 135, 134), (138, 139, 137, 136), (154, 155, 150), (141, 177, 176, 140, 62), (140, 182, 183, 63), (144, 170, 171, 61), (148, 164, 165, 60), (151, 201, 200, 152, 58), (156, 157, 155, 154), (158, 159, 157, 156), (161, 160, 149), (163, 162, 160, 161), (165, 164, 162, 163), (167, 166, 145), (169, 168, 166, 167), (171, 170, 168, 169), (172, 173, 143), (174, 175, 173, 172), (176, 177, 175, 174), (179, 178, 142), (181, 180, 178, 179), (183, 182, 180, 181), (184, 185, 106), (186, 187, 185, 184), (188, 189, 187, 186), (190, 191, 107), (192, 193, 191, 190), (194, 195, 193, 192), (196, 197, 153), (199, 198, 197, 196), (200, 201, 198, 199), (213, 209, 205, 207), (211, 213, 207, 206), (206, 207, 205), (209, 211, 206, 205), (204, 203, 202), (202, 203, 210, 208), (208, 210, 211, 209), (203, 204, 212, 210), (210, 212, 213, 211), (204, 202, 208, 212), (212, 208, 209, 213), (221, 223, 218, 217), (214, 216, 215), (218, 219, 217), (223, 225, 219, 218), (225, 221, 217, 219), (216, 214, 220, 224), (224, 220, 221, 225), (215, 216, 224, 222), (222, 224, 225, 223), (214, 215, 222, 220), (220, 222, 223, 221), (237, 233, 229, 231), (233, 235, 230, 229), (230, 231, 229), (228, 227, 226), (235, 237, 231, 230), (227, 228, 236, 234), (234, 236, 237, 235), (226, 227, 234, 232), (232, 234, 235, 233), (228, 226, 232, 236), (236, 232, 233, 237), (249, 245, 241, 243), (245, 247, 242, 241), (242, 243, 241), (247, 249, 243, 242), (239, 238, 240), (239, 240, 248, 246), (246, 248, 249, 247), (238, 239, 246, 244), (244, 246, 247, 245), (240, 238, 244, 248), (248, 244, 245, 249), (251, 250, 252), (261, 257, 253, 255), (254, 255, 253), (259, 261, 255, 254), (257, 259, 254, 253), (250, 251, 258, 256), (256, 258, 259, 257), (251, 252, 260, 258), (258, 260, 261, 259), (252, 250, 256, 260), (260, 256, 257, 261), (266, 267, 265), (271, 273, 266, 265), (264, 263, 262), (273, 269, 267, 266), (269, 271, 265, 267), (264, 262, 270, 268), (268, 270, 271, 269), (263, 264, 268, 272), (272, 268, 269, 273), (262, 263, 272, 270), (270, 272, 273, 271), (283, 285, 277, 279), (276, 275, 274), (281, 283, 279, 278), (278, 279, 277), (285, 281, 278, 277), (274, 275, 280, 284), (284, 280, 281, 285), (275, 276, 282, 280), (280, 282, 283, 281), (276, 274, 284, 282), (282, 284, 285, 283), (295, 297, 291, 290), (297, 293, 289, 291), (290, 291, 289), (293, 295, 290, 289), (286, 288, 287), (286, 287, 294, 292), (292, 294, 295, 293), (288, 286, 292, 296), (296, 292, 293, 297), (287, 288, 296, 294), (294, 296, 297, 295), (300, 302, 303, 304, 301), (306, 309, 308, 307, 305), (310, 314, 313, 312, 311), (315, 318, 317, 316), (320, 321, 319), (298, 326, 325, 324, 323, 322), (328, 329, 327), (299, 334, 333, 332, 331, 330), (336, 339, 338, 337, 335), (341, 344, 343, 342, 340), (346, 350, 349, 348, 347, 345)])
me_cylinde_002.polygons.foreach_set('material_index', [0, 0, 0, 0, 0, 0, 0, 0, 0, 0, 0, 0, 0, 0, 0, 0, 0, 0, 0, 0, 0, 0, 0, 0, 0, 0, 0, 0, 0, 0, 0, 0, 0, 0, 0, 0, 0, 0, 0, 0, 0, 0, 0, 0, 0, 0, 0, 0, 0, 0, 0, 0, 0, 0, 0, 0, 0, 0, 0, 0, 0, 0, 0, 0, 0, 0, 0, 0, 0, 0, 0, 0, 0, 0, 0, 0, 0, 0, 0, 0, 0, 0, 0, 0, 0, 0, 0, 0, 0, 0, 0, 0, 0, 0, 0, 0, 0, 0, 0, 0, 0, 0, 0, 0, 0, 0, 0, 0, 0, 0, 0, 0, 0, 0, 0, 0, 0, 0, 0, 0, 0, 0, 0, 0, 0, 0, 0, 0, 0, 0, 0, 0, 0, 0, 0, 0, 0, 0, 0, 0, 0, 0, 0, 0, 0, 0, 0, 0, 0, 0, 0, 0, 0, 0, 0, 0, 0, 0, 0, 0, 0, 0, 0, 0, 0, 0, 0, 0, 0, 0, 0, 0, 0, 0, 0, 0, 0, 0, 0, 0, 0, 0, 0, 0, 0, 0, 1, 1, 1, 1, 1, 1, 1, 1, 1, 1, 1])
_uv = me_cylinde_002.uv_layers.new(name='UVMap')
_uv.uv.foreach_set('vector', [0.427, 0.7004, 0.427, 0.806, 0.3869, 0.8058, 0.3869, 0.7002, 0.7308, 0.5913, 0.7396, 0.6879, 0.6771, 0.6876, 0.6683, 0.591, 0.5751, 0.8375, 0.5349, 0.8385, 0.5315, 0.7138, 0.5716, 0.7128, 0.6712, 0.7151, 0.7114, 0.7141, 0.7085, 0.7912, 0.6683, 0.7922, 0.7807, 0.0131, 0.7768, 0.1181, 0.7142, 0.1197, 0.7182, 0.0147, 0.4998, 0.8009, 0.5053, 0.877, 0.4651, 0.8771, 0.4597, 0.8009, 0.3934, 0.8767, 0.3869, 0.8058, 0.427, 0.806, 0.4335, 0.8769, 0.8471, 0.2303, 0.8069, 0.2302, 0.8069, 0.1056, 0.8471, 0.1058, 0.7308, 0.4475, 0.7308, 0.5913, 0.6683, 0.591, 0.6683, 0.4472, 0.2589, 0.0131, 0.3607, 0.1149, 0.3607, 0.2589, 0.2589, 0.3607, 0.2384, 0.315, 0.2735, 0.28, 0.3132, 0.2403, 0.3132, 0.1853, 0.3132, 0.1346, 0.2973, 0.1187, 0.2615, 0.0829, 0.2384, 0.05984, 0.688, 0.226, 0.5998, 0.3142, 0.6651, 0.2165, 0.6651, 0.1108, 0.9021, 0.5517, 0.8619, 0.5517, 0.8619, 0.427, 0.9021, 0.427, 0.9085, 0.6415, 0.8683, 0.6416, 0.8619, 0.5517, 0.9021, 0.5517, 0.3869, 0.7002, 0.3934, 0.6218, 0.4335, 0.622, 0.427, 0.7004, 0.0131, 0.6327, 0.0131, 0.4887, 0.1149, 0.3869, 0.2589, 0.3869, 0.2384, 0.4325, 0.194, 0.4325, 0.1327, 0.4325, 0.08004, 0.4852, 0.05797, 0.5073, 0.05797, 0.5552, 0.05797, 0.613, 0.1108, 0.6659, 0.1327, 0.6877, 0.2127, 0.6877, 0.2384, 0.6877, 0.2589, 0.7345, 0.1149, 0.7345, 0.5716, 0.7128, 0.5315, 0.7138, 0.5349, 0.6229, 0.5751, 0.6218, 0.8283, 0.4403, 0.8283, 0.5843, 0.7658, 0.5844, 0.7658, 0.4404, 0.4597, 0.6952, 0.4998, 0.6952, 0.4998, 0.8009, 0.4597, 0.8009, 0.8283, 0.5843, 0.8357, 0.688, 0.7732, 0.6881, 0.7658, 0.5844, 0.8357, 0.3404, 0.8283, 0.4403, 0.7658, 0.4404, 0.7732, 0.3405, 0.8471, 0.2303, 0.8547, 0.314, 0.8146, 0.3139, 0.8069, 0.2302, 0.8471, 0.1058, 0.8069, 0.1056, 0.8146, 0.0131, 0.8547, 0.01327, 0.9021, 0.427, 0.8619, 0.427, 0.8683, 0.3405, 0.9085, 0.3404, 0.5053, 0.6218, 0.4998, 0.6952, 0.4597, 0.6952, 0.4651, 0.6219, 0.3869, 0.226, 0.3869, 0.1013, 0.4751, 0.0131, 0.5998, 0.0131, 0.688, 0.1013, 0.688, 0.226, 0.6651, 0.1108, 0.5903, 0.03607, 0.4846, 0.03607, 0.4099, 0.1108, 0.4099, 0.2165, 0.4846, 0.2913, 0.5903, 0.2913, 0.6651, 0.2165, 0.5998, 0.3142, 0.4751, 0.3142, 0.7396, 0.3407, 0.7308, 0.4475, 0.6683, 0.4472, 0.6771, 0.3404, 0.7768, 0.1181, 0.7807, 0.262, 0.7182, 0.2636, 0.7142, 0.1197, 0.6712, 0.8978, 0.6683, 0.7922, 0.7085, 0.7912, 0.7114, 0.8968, 0.2589, 0.7345, 0.2384, 0.6877, 0.2501, 0.6761, 0.291, 0.6352, 0.3132, 0.613, 0.3132, 0.567, 0.3132, 0.5073, 0.2641, 0.4582, 0.2384, 0.4325, 0.2589, 0.3869, 0.3607, 0.4887, 0.3607, 0.6327, 0.2384, 0.05984, 0.2615, 0.0829, 0.2502, 0.09607, 0.1995, 0.07728, 0.1952, 0.05984, 0.1327, 0.05984, 0.1047, 0.08791, 0.05797, 0.1346, 0.05797, 0.2185, 0.05797, 0.2403, 0.08451, 0.2668, 0.1327, 0.315, 0.2079, 0.315, 0.2384, 0.315, 0.2589, 0.3607, 0.1149, 0.3607, 0.0131, 0.2589, 0.0131, 0.1149, 0.1149, 0.0131, 0.2589, 0.0131, 0.2384, 0.05984, 0.1952, 0.05984, 0.1949, 0.05984, 0.231, 0.5465, 0.238, 0.528, 0.2464, 0.5392, 0.231, 0.5465, 0.2228, 0.5212, 0.239, 0.5253, 0.194, 0.4325, 0.191, 0.4621, 0.1469, 0.4627, 0.1327, 0.4325, 0.1831, 0.54, 0.1552, 0.5251, 0.1682, 0.5082, 0.05797, 0.5552, 0.0937, 0.561, 0.09527, 0.6004, 0.05797, 0.613, 0.1736, 0.5739, 0.1641, 0.5878, 0.156, 0.5799, 0.1736, 0.5739, 0.1823, 0.5993, 0.1573, 0.5977, 0.2501, 0.6761, 0.2398, 0.6553, 0.2749, 0.6252, 0.291, 0.6352, 0.291, 0.6352, 0.2804, 0.6249, 0.2967, 0.5688, 0.3132, 0.567, 0.3132, 0.613, 0.2275, 0.596, 0.2158, 0.6066, 0.2032, 0.5809, 0.2513, 0.6107, 0.2285, 0.6323, 0.2158, 0.6066, 0.2275, 0.596, 0.2749, 0.6252, 0.2398, 0.6553, 0.2285, 0.6323, 0.2513, 0.6107, 0.1573, 0.5977, 0.1823, 0.5993, 0.1926, 0.6293, 0.1368, 0.6279, 0.1368, 0.6279, 0.1926, 0.6293, 0.1976, 0.6437, 0.1258, 0.6439, 0.1258, 0.6439, 0.1976, 0.6437, 0.2127, 0.6877, 0.1327, 0.6877, 0.1108, 0.6659, 0.1005, 0.5986, 0.1356, 0.6296, 0.1108, 0.6659, 0.05797, 0.613, 0.1304, 0.5885, 0.1511, 0.6069, 0.1356, 0.6296, 0.1005, 0.5986, 0.156, 0.5799, 0.1641, 0.5878, 0.1511, 0.6069, 0.1304, 0.5885, 0.09527, 0.6004, 0.0937, 0.561, 0.1219, 0.5656, 0.1231, 0.591, 0.1231, 0.591, 0.1219, 0.5656, 0.1429, 0.569, 0.1435, 0.5841, 0.1435, 0.5841, 0.1429, 0.569, 0.1736, 0.5739, 0.2735, 0.28, 0.2684, 0.2613, 0.297, 0.2332, 0.3132, 0.2403, 0.2079, 0.315, 0.2109, 0.2846, 0.2553, 0.2616, 0.2735, 0.28, 0.2384, 0.315, 0.1682, 0.5082, 0.1552, 0.5251, 0.1307, 0.5121, 0.1547, 0.4794, 0.1547, 0.4794, 0.1307, 0.5121, 0.1137, 0.5031, 0.1465, 0.4619, 0.1465, 0.4619, 0.1137, 0.5031, 0.08004, 0.4852, 0.1327, 0.4325, 0.1707, 0.5135, 0.186, 0.5123, 0.1831, 0.54, 0.1592, 0.489, 0.1884, 0.488, 0.186, 0.5123, 0.1707, 0.5135, 0.1469, 0.4627, 0.191, 0.4621, 0.1884, 0.488, 0.1592, 0.489, 0.239, 0.5253, 0.2228, 0.5212, 0.214, 0.4941, 0.2469, 0.5042, 0.2469, 0.5042, 0.214, 0.4941, 0.2028, 0.4595, 0.2566, 0.4781, 0.2566, 0.4781, 0.2028, 0.4595, 0.194, 0.4325, 0.2384, 0.4325, 0.2641, 0.4582, 0.2464, 0.5392, 0.238, 0.528, 0.2455, 0.508, 0.2643, 0.5306, 0.2643, 0.5306, 0.2455, 0.508, 0.2553, 0.4817, 0.2894, 0.5186, 0.2894, 0.5186, 0.2553, 0.4817, 0.2641, 0.4582, 0.3132, 0.5073, 0.2635, 0.5725, 0.2553, 0.6003, 0.2306, 0.5761, 0.283, 0.5703, 0.2678, 0.6125, 0.2553, 0.6003, 0.2635, 0.5725, 0.2967, 0.5688, 0.2804, 0.6249, 0.2678, 0.6125, 0.283, 0.5703, 0.2096, 0.117, 0.2286, 0.1213, 0.2147, 0.1375, 0.05797, 0.2185, 0.0771, 0.2195, 0.09749, 0.2537, 0.08451, 0.2668, 0.05797, 0.2403, 0.08451, 0.2668, 0.1126, 0.2558, 0.1458, 0.2815, 0.1327, 0.315, 0.1047, 0.08791, 0.1134, 0.105, 0.07749, 0.1412, 0.05797, 0.1346, 0.1949, 0.05984, 0.1877, 0.07629, 0.1432, 0.07848, 0.1327, 0.05984, 0.3132, 0.1853, 0.2873, 0.1766, 0.2849, 0.1265, 0.2973, 0.1187, 0.3132, 0.1346, 0.2053, 0.1001, 0.2379, 0.1104, 0.2286, 0.1213, 0.2096, 0.117, 0.1995, 0.07728, 0.2502, 0.09607, 0.2379, 0.1104, 0.2053, 0.1001, 0.1593, 0.1072, 0.1745, 0.1061, 0.1676, 0.1218, 0.1511, 0.09252, 0.181, 0.09141, 0.1745, 0.1061, 0.1593, 0.1072, 0.1432, 0.07848, 0.1877, 0.07629, 0.181, 0.09141, 0.1511, 0.09252, 0.1178, 0.1547, 0.1315, 0.1406, 0.1431, 0.1632, 0.09939, 0.1485, 0.1231, 0.1241, 0.1315, 0.1406, 0.1178, 0.1547, 0.07749, 0.1412, 0.1134, 0.105, 0.1231, 0.1241, 0.09939, 0.1485, 0.1209, 0.2299, 0.1155, 0.2215, 0.1286, 0.2222, 0.1117, 0.2393, 0.1012, 0.2208, 0.1155, 0.2215, 0.1209, 0.2299, 0.09749, 0.2537, 0.0771, 0.2195, 0.1012, 0.2208, 0.1117, 0.2393, 0.1574, 0.2519, 0.1467, 0.2424, 0.1636, 0.2358, 0.1519, 0.2659, 0.1304, 0.2488, 0.1467, 0.2424, 0.1574, 0.2519, 0.1458, 0.2815, 0.1126, 0.2558, 0.1304, 0.2488, 0.1519, 0.2659, 0.2287, 0.2347, 0.215, 0.2425, 0.217, 0.2228, 0.2399, 0.246, 0.2129, 0.2643, 0.215, 0.2425, 0.2287, 0.2347, 0.2553, 0.2616, 0.2109, 0.2846, 0.2129, 0.2643, 0.2399, 0.246, 0.27, 0.2214, 0.2608, 0.2334, 0.2558, 0.2152, 0.2834, 0.2273, 0.2646, 0.2476, 0.2608, 0.2334, 0.27, 0.2214, 0.297, 0.2332, 0.2684, 0.2613, 0.2646, 0.2476, 0.2834, 0.2273, 0.2489, 0.1491, 0.2513, 0.1646, 0.2338, 0.1587, 0.2699, 0.136, 0.269, 0.1705, 0.2513, 0.1646, 0.2489, 0.1491, 0.2849, 0.1265, 0.2873, 0.1766, 0.269, 0.1705, 0.2699, 0.136, 0.9506, 0.7326, 0.9349, 0.7277, 0.9349, 0.7143, 0.9506, 0.7192, 0.8809, 0.1968, 0.8981, 0.1963, 0.8981, 0.214, 0.8809, 0.2146, 0.9347, 0.5524, 0.9365, 0.5405, 0.9504, 0.5476, 0.9504, 0.5599, 0.9347, 0.5647, 0.9347, 0.5524, 0.9504, 0.5476, 0.1482, 0.9649, 0.1482, 0.9822, 0.1334, 0.9735, 0.9504, 0.6079, 0.9347, 0.6128, 0.9347, 0.5848, 0.9504, 0.58, 0.9504, 0.58, 0.9347, 0.5848, 0.9347, 0.5647, 0.9504, 0.5599, 0.8809, 0.1275, 0.8981, 0.1269, 0.8981, 0.1673, 0.8809, 0.1678, 0.8809, 0.1678, 0.8981, 0.1673, 0.8981, 0.1963, 0.8809, 0.1968, 0.9506, 0.7852, 0.9349, 0.7802, 0.9349, 0.7497, 0.9506, 0.7546, 0.9506, 0.7546, 0.9349, 0.7497, 0.9349, 0.7277, 0.9506, 0.7326, 0.149, 0.8715, 0.1334, 0.8719, 0.1334, 0.852, 0.149, 0.8517, 0.1871, 0.981, 0.1752, 0.9695, 0.1871, 0.9652, 0.926, 0.1924, 0.9243, 0.1801, 0.94, 0.1852, 0.7658, 0.8729, 0.783, 0.8724, 0.783, 0.8923, 0.7658, 0.8929, 0.9243, 0.1657, 0.94, 0.1708, 0.94, 0.1852, 0.9243, 0.1801, 0.9243, 0.117, 0.94, 0.1221, 0.94, 0.1497, 0.9243, 0.1447, 0.9243, 0.1447, 0.94, 0.1497, 0.94, 0.1708, 0.9243, 0.1657, 0.7658, 0.8058, 0.783, 0.8052, 0.783, 0.8433, 0.7658, 0.8439, 0.7658, 0.8439, 0.783, 0.8433, 0.783, 0.8724, 0.7658, 0.8729, 0.149, 0.9384, 0.1334, 0.9387, 0.1334, 0.9008, 0.149, 0.9004, 0.149, 0.9004, 0.1334, 0.9008, 0.1334, 0.8719, 0.149, 0.8715, 0.2586, 0.9112, 0.2741, 0.9111, 0.2741, 0.9386, 0.2586, 0.9387, 0.342, 0.9038, 0.3578, 0.9085, 0.3578, 0.9294, 0.342, 0.9247, 0.2586, 0.9735, 0.2735, 0.9649, 0.2735, 0.9821, 0.3558, 0.8517, 0.3578, 0.8632, 0.342, 0.8585, 0.8653, 0.8556, 0.8481, 0.8562, 0.8481, 0.8287, 0.8653, 0.8281, 0.8653, 0.9152, 0.8481, 0.9157, 0.8481, 0.8852, 0.8653, 0.8847, 0.8653, 0.8847, 0.8481, 0.8852, 0.8481, 0.8562, 0.8653, 0.8556, 0.342, 0.8585, 0.3578, 0.8632, 0.3578, 0.8864, 0.342, 0.8817, 0.342, 0.8817, 0.3578, 0.8864, 0.3578, 0.9085, 0.342, 0.9038, 0.2586, 0.8518, 0.2741, 0.8517, 0.2741, 0.8821, 0.2586, 0.8822, 0.2586, 0.8822, 0.2741, 0.8821, 0.2741, 0.9111, 0.2586, 0.9112, 0.0131, 0.926, 0.02904, 0.9212, 0.02904, 0.9458, 0.0131, 0.9506, 0.2169, 0.9013, 0.2324, 0.9015, 0.2324, 0.939, 0.2169, 0.9387, 0.6162, 0.98, 0.6013, 0.9714, 0.6162, 0.9628, 0.9087, 0.8656, 0.8915, 0.8661, 0.8915, 0.8287, 0.9087, 0.8281, 0.01537, 0.8809, 0.02904, 0.8887, 0.0131, 0.8935, 0.9087, 0.9152, 0.8915, 0.9157, 0.8915, 0.8952, 0.9087, 0.8946, 0.9087, 0.8946, 0.8915, 0.8952, 0.8915, 0.8661, 0.9087, 0.8656, 0.2169, 0.8517, 0.2324, 0.8519, 0.2324, 0.8725, 0.2169, 0.8722, 0.2169, 0.8722, 0.2324, 0.8725, 0.2324, 0.9015, 0.2169, 0.9013, 0.0131, 0.8935, 0.02904, 0.8887, 0.02904, 0.9022, 0.0131, 0.907, 0.0131, 0.907, 0.02904, 0.9022, 0.02904, 0.9212, 0.0131, 0.926, 0.9504, 0.3528, 0.9347, 0.3477, 0.9487, 0.3404, 0.6013, 0.9087, 0.6169, 0.9083, 0.6169, 0.9363, 0.6013, 0.9366, 0.2133, 0.9694, 0.2251, 0.9652, 0.2251, 0.981, 0.8481, 0.7739, 0.8653, 0.7733, 0.8653, 0.8013, 0.8481, 0.8019, 0.9347, 0.3901, 0.9504, 0.3952, 0.9504, 0.4154, 0.9347, 0.4102, 0.9347, 0.3477, 0.9504, 0.3528, 0.9504, 0.3744, 0.9347, 0.3692, 0.9347, 0.3692, 0.9504, 0.3744, 0.9504, 0.3952, 0.9347, 0.3901, 0.8481, 0.7148, 0.8653, 0.7143, 0.8653, 0.7443, 0.8481, 0.7449, 0.8481, 0.7449, 0.8653, 0.7443, 0.8653, 0.7733, 0.8481, 0.7739, 0.6013, 0.8498, 0.6169, 0.8495, 0.6169, 0.8794, 0.6013, 0.8797, 0.6013, 0.8797, 0.6169, 0.8794, 0.6169, 0.9083, 0.6013, 0.9087, 0.9382, 0.0131, 0.9401, 0.02466, 0.9243, 0.01998, 0.3003, 0.9213, 0.3158, 0.9211, 0.3158, 0.9386, 0.3003, 0.9387, 0.9811, 0.2016, 0.9662, 0.193, 0.9811, 0.1844, 0.6013, 0.8058, 0.6185, 0.8052, 0.6185, 0.8227, 0.6013, 0.8233, 0.9401, 0.03797, 0.9243, 0.03329, 0.9243, 0.01998, 0.9401, 0.02466, 0.9401, 0.09083, 0.9243, 0.08615, 0.9243, 0.05534, 0.9401, 0.06002, 0.9401, 0.06002, 0.9243, 0.05534, 0.9243, 0.03329, 0.9401, 0.03797, 0.6013, 0.7362, 0.6185, 0.7357, 0.6185, 0.7762, 0.6013, 0.7768, 0.6013, 0.7768, 0.6185, 0.7762, 0.6185, 0.8052, 0.6013, 0.8058, 0.3003, 0.8518, 0.3158, 0.8517, 0.3158, 0.8921, 0.3003, 0.8923, 0.3003, 0.8923, 0.3158, 0.8921, 0.3158, 0.9211, 0.3003, 0.9213, 0.9504, 0.4578, 0.9347, 0.4627, 0.9347, 0.4464, 0.9504, 0.4416, 0.9504, 0.5024, 0.9486, 0.5143, 0.9347, 0.5072, 0.8981, 0.0364, 0.8809, 0.03697, 0.8809, 0.01367, 0.8981, 0.0131, 0.3003, 0.9736, 0.3152, 0.9649, 0.3152, 0.9821, 0.9349, 0.8593, 0.9506, 0.8643, 0.9506, 0.8818, 0.9349, 0.8769, 0.9349, 0.8114, 0.9506, 0.8164, 0.9506, 0.8425, 0.9349, 0.8375, 0.9349, 0.8375, 0.9506, 0.8425, 0.9506, 0.8643, 0.9349, 0.8593, 0.8981, 0.1002, 0.8809, 0.1007, 0.8809, 0.06599, 0.8981, 0.06542, 0.8981, 0.06542, 0.8809, 0.06599, 0.8809, 0.03697, 0.8981, 0.0364, 0.9504, 0.5024, 0.9347, 0.5072, 0.9347, 0.4829, 0.9504, 0.4781, 0.9504, 0.4781, 0.9347, 0.4829, 0.9347, 0.4627, 0.9504, 0.4578, 0.8915, 0.7879, 0.9087, 0.7874, 0.9087, 0.8013, 0.8915, 0.8019, 0.1907, 0.8659, 0.1752, 0.8656, 0.1752, 0.8517, 0.1907, 0.8519, 0.07117, 0.938, 0.0689, 0.9506, 0.05523, 0.9428, 0.05523, 0.9337, 0.07117, 0.9289, 0.07117, 0.938, 0.05523, 0.9428, 0.3569, 0.9556, 0.3569, 0.9728, 0.342, 0.9642, 0.05523, 0.8857, 0.07117, 0.8809, 0.07117, 0.9099, 0.05523, 0.9146, 0.05523, 0.9146, 0.07117, 0.9099, 0.07117, 0.9289, 0.05523, 0.9337, 0.1907, 0.939, 0.1752, 0.9387, 0.1752, 0.8946, 0.1907, 0.8949, 0.1907, 0.8949, 0.1752, 0.8946, 0.1752, 0.8656, 0.1907, 0.8659, 0.8915, 0.7148, 0.9087, 0.7143, 0.9087, 0.7583, 0.8915, 0.7589, 0.8915, 0.7589, 0.9087, 0.7583, 0.9087, 0.7874, 0.8915, 0.7879, 0.4616, 0.3404, 0.4815, 0.3404, 0.4783, 0.3767, 0.462, 0.3685, 0.4555, 0.3466, 0.5358, 0.3404, 0.5238, 0.3529, 0.5195, 0.3448, 0.5082, 0.3553, 0.5024, 0.3404, 0.6, 0.3731, 0.5856, 0.3741, 0.5821, 0.3621, 0.565, 0.3827, 0.579, 0.3521, 0.6389, 0.412, 0.6069, 0.4228, 0.6084, 0.4145, 0.6254, 0.3984, 0.6421, 0.447, 0.6136, 0.4307, 0.6421, 0.4331, 0.6421, 0.5209, 0.6198, 0.5122, 0.621, 0.5041, 0.6347, 0.4976, 0.6225, 0.4863, 0.6421, 0.4891, 0.5358, 0.5956, 0.5353, 0.5547, 0.5462, 0.5956, 0.4616, 0.5956, 0.4757, 0.5643, 0.4821, 0.5699, 0.483, 0.5917, 0.5001, 0.5742, 0.4945, 0.5956, 0.3966, 0.5306, 0.4233, 0.5252, 0.412, 0.5378, 0.4257, 0.5378, 0.4141, 0.5481, 0.3869, 0.4532, 0.4167, 0.4707, 0.3928, 0.4669, 0.4035, 0.4793, 0.3869, 0.4776, 0.4183, 0.3838, 0.4242, 0.3991, 0.4156, 0.3948, 0.4225, 0.4085, 0.4195, 0.4205, 0.3952, 0.4069])
me_cylinde_002.materials.append(mat_metal2)
me_cylinde_002.materials.append(mat_glass2)
me_cylinde_002.use_remesh_fix_poles = True
me_cylinde_002.use_remesh_preserve_attributes = False
me_cylinde_002.use_mirror_vertex_groups = False
me_cylinde_002.update()
me_cylinde_011 = bpy.data.meshes.new('Cylinde.011')
me_cylinde_011.from_pydata([(2.98e-08, 0.309, 1.415), (2.98e-08, 0.1696, 1.173), (2.98e-08, 0.4485, 1.173), (0.8946, 0.309, 0.8981), (0.6855, 0.1696, 0.7774), (0.6855, 0.4485, 0.7774), (0.8946, 0.309, -0.1349), (0.6855, 0.1696, -0.01416), (0.6855, 0.4485, -0.01416), (2.98e-08, 0.309, -0.6514), (2.98e-08, 0.1696, -0.4099), (2.98e-08, 0.4485, -0.4099), (-0.8946, 0.309, -0.1349), (-0.6855, 0.1696, -0.01416), (-0.6855, 0.4485, -0.01416), (-0.8946, 0.309, 0.8981), (-0.6855, 0.1696, 0.7774), (-0.6855, 0.4485, 0.7774), (0.32, 0.3256, 0.4975), (0.1385, 0.3256, 0.6758), (-0.1159, 0.3256, 0.6736), (-0.2942, 0.3256, 0.4921), (-0.292, 0.3256, 0.2377), (-0.1105, 0.3256, 0.05936), (0.1439, 0.3256, 0.06158), (0.3222, 0.3256, 0.243), (-0.6855, 0.3256, 0.2612), (-0.294, 0.3256, 0.2612), (-0.6855, 0.3256, 0.4507), (-0.294, 0.3256, 0.4507), (0.3214, 0.3256, 0.2612), (0.6855, 0.3256, 0.2612), (0.3214, 0.3256, 0.4507), (0.6855, 0.3256, 0.4507), (0.1786, 0.2816, 0.3476), (-0.1443, 0.2816, 0.534), (-0.1443, 0.2816, 0.1611), (0.1786, -0.1823, 0.3476), (-0.1443, -0.1823, 0.534), (-0.1443, -0.1823, 0.1611), (-0.5328, -0.4485, -1.415), (0.4874, -0.4485, -1.415), (-0.5328, -0.1823, -1.415), (0.4874, -0.1823, -1.415), (-0.5328, -0.4485, 1.38), (0.4874, -0.4485, 1.38), (-0.5328, -0.1823, 1.38), (0.4874, -0.1823, 1.38)], [], [(12, 13, 16, 15), (14, 12, 15, 17), (36, 34, 37, 39), (25, 24, 23, 22, 21, 20, 19, 18), (15, 16, 1, 0), (46, 42, 40, 44), (7, 8, 11, 10), (17, 15, 0, 2), (13, 14, 17, 16), (35, 36, 39, 38), (0, 1, 4, 3), (8, 6, 9, 11), (29, 27, 26, 28), (11, 9, 12, 14), (46, 44, 45, 47), (2, 0, 3, 5), (5, 3, 6, 8), (3, 4, 7, 6), (16, 17, 2, 1), (31, 33, 32, 30), (1, 2, 5, 4), (4, 5, 8, 7), (41, 40, 42, 43), (10, 11, 14, 13), (33, 31, 30, 32), (27, 29, 28, 26), (45, 41, 43, 47), (47, 43, 42, 46), (34, 35, 38, 37), (24, 25, 18, 19, 20, 21, 22, 23), (6, 7, 10, 9), (9, 10, 13, 12), (45, 44, 40, 41)])
_uv = me_cylinde_011.uv_layers.new(name='UVMap')
_uv.uv.foreach_set('vector', [0.2156, 0.7769, 0.2222, 0.7807, 0.2222, 0.8055, 0.2156, 0.8093, 0.3475, 0.7807, 0.354, 0.7769, 0.354, 0.8093, 0.3475, 0.8055, 0.9707, 0.9488, 0.9821, 0.949, 0.9821, 0.9635, 0.9707, 0.9633, 0.9018, 0.9476, 0.9018, 0.9556, 0.8962, 0.9612, 0.8882, 0.9612, 0.8826, 0.9556, 0.8826, 0.9476, 0.8882, 0.9419, 0.8962, 0.9419, 0.2156, 0.8093, 0.2222, 0.8055, 0.2437, 0.8179, 0.2437, 0.8255, 0.1057, 0.8809, 0.1057, 0.9685, 0.09737, 0.9686, 0.09737, 0.8809, 0.9445, 0.951, 0.9358, 0.951, 0.9349, 0.9299, 0.9436, 0.9299, 0.3475, 0.8055, 0.354, 0.8093, 0.326, 0.8255, 0.326, 0.8179, 0.7139, 0.9652, 0.7052, 0.9649, 0.704, 0.9483, 0.7128, 0.9485, 0.9707, 0.908, 0.9824, 0.9081, 0.9824, 0.9226, 0.9707, 0.9226, 0.2437, 0.8255, 0.2437, 0.8179, 0.2652, 0.8055, 0.2717, 0.8093, 0.3045, 0.7807, 0.2979, 0.7769, 0.326, 0.7607, 0.326, 0.7683, 0.8145, 0.9528, 0.8204, 0.9528, 0.8204, 0.9651, 0.8145, 0.9651, 0.326, 0.7683, 0.326, 0.7607, 0.354, 0.7769, 0.3475, 0.7807, 0.9775, 0.6709, 0.9692, 0.6709, 0.9692, 0.639, 0.9775, 0.639, 0.326, 0.8179, 0.326, 0.8255, 0.2979, 0.8093, 0.3045, 0.8055, 0.3045, 0.8055, 0.2979, 0.8093, 0.2979, 0.7769, 0.3045, 0.7807, 0.2717, 0.8093, 0.2652, 0.8055, 0.2652, 0.7807, 0.2717, 0.7769, 0.7128, 0.9485, 0.704, 0.9483, 0.7052, 0.924, 0.7139, 0.9243, 0.9827, 0.7257, 0.9768, 0.7257, 0.9768, 0.7143, 0.9827, 0.7143, 0.9761, 0.0511, 0.9674, 0.05075, 0.9663, 0.03789, 0.975, 0.03824, 0.975, 0.03824, 0.9663, 0.03789, 0.9674, 0.0131, 0.9761, 0.01345, 0.8092, 0.8288, 0.8121, 0.8052, 0.8204, 0.8056, 0.8175, 0.8292, 0.9436, 0.9299, 0.9349, 0.9299, 0.9358, 0.908, 0.9445, 0.9081, 0.9766, 0.5405, 0.9826, 0.5405, 0.9826, 0.5519, 0.9766, 0.5519, 0.8204, 0.9266, 0.8145, 0.9266, 0.8145, 0.9144, 0.8204, 0.9144, 0.8121, 0.8878, 0.8092, 0.8288, 0.8175, 0.8292, 0.8204, 0.8882, 0.6013, 0.7095, 0.6013, 0.6218, 0.6333, 0.6218, 0.6333, 0.7095, 0.9869, 0.3553, 0.9766, 0.355, 0.9766, 0.3404, 0.9869, 0.3408, 0.7789, 0.2954, 0.7789, 0.3034, 0.7733, 0.309, 0.7653, 0.309, 0.7597, 0.3034, 0.7597, 0.2954, 0.7653, 0.2898, 0.7733, 0.2898, 0.2717, 0.7769, 0.2652, 0.7807, 0.2437, 0.7683, 0.2437, 0.7607, 0.2437, 0.7607, 0.2437, 0.7683, 0.2222, 0.7807, 0.2156, 0.7769, 0.8212, 0.5789, 0.774, 0.5789, 0.774, 0.4496, 0.8212, 0.4496])
me_cylinde_011.materials.append(mat_metal2)
me_cylinde_011.materials.append(mat_glass2)
me_cylinde_011.use_remesh_fix_poles = True
me_cylinde_011.use_remesh_preserve_attributes = False
me_cylinde_011.use_mirror_vertex_groups = False
me_cylinde_011.update()
me_cylinde_012 = bpy.data.meshes.new('Cylinde.012')
me_cylinde_012.from_pydata([(1.49e-08, -0.1471, 1.094), (1.49e-08, -0.2865, 0.8527), (1.49e-08, -0.007658, 0.8527), (0.8946, -0.1471, 0.5777), (0.6855, -0.2865, 0.4569), (0.6855, -0.007658, 0.4569), (0.8946, -0.1471, -0.4554), (0.6855, -0.2865, -0.3346), (0.6855, -0.007658, -0.3346), (1.49e-08, -0.1471, -0.9719), (1.49e-08, -0.2865, -0.7304), (1.49e-08, -0.007658, -0.7304), (-0.8946, -0.1471, -0.4554), (-0.6855, -0.2865, -0.3346), (-0.6855, -0.007658, -0.3346), (-0.8946, -0.1471, 0.5777), (-0.6855, -0.2865, 0.4569), (-0.6855, -0.007658, 0.4569), (0.32, -0.1305, 0.177), (0.1385, -0.1305, 0.3553), (-0.1159, -0.1305, 0.3531), (-0.2942, -0.1305, 0.1716), (-0.292, -0.1305, -0.08277), (-0.1105, -0.1305, -0.2611), (0.1439, -0.1305, -0.2589), (0.3222, -0.1305, -0.07741), (-0.6855, -0.1305, -0.05931), (-0.294, -0.1305, -0.05931), (-0.6855, -0.1305, 0.1302), (-0.294, -0.1305, 0.1302), (0.3214, -0.1305, -0.05931), (0.6855, -0.1305, -0.05931), (0.3214, -0.1305, 0.1302), (0.6855, -0.1305, 0.1302), (0.1786, 0.2865, 0.02711), (-0.1443, 0.2865, 0.2136), (-0.1443, 0.2865, -0.1593), (0.1786, -0.09833, 0.02711), (-0.1443, -0.09833, 0.2136), (-0.1443, -0.09833, -0.1593), (-0.5169, 0.2865, -1.094), (0.5928, 0.2865, -1.094), (-0.5169, 0.2865, 0.447), (0.5928, 0.2865, 0.447), (-0.5169, 0.02032, -1.094), (0.5928, 0.02032, -1.094), (-0.5169, 0.02032, 0.447), (0.5928, 0.02032, 0.447)], [], [(4, 5, 8, 7), (46, 44, 45, 47), (0, 1, 4, 3), (29, 27, 26, 28), (41, 40, 42, 43), (27, 29, 28, 26), (34, 35, 38, 37), (3, 4, 7, 6), (9, 10, 13, 12), (10, 11, 14, 13), (5, 3, 6, 8), (17, 15, 0, 2), (31, 33, 32, 30), (15, 16, 1, 0), (14, 12, 15, 17), (13, 14, 17, 16), (44, 40, 41, 45), (1, 2, 5, 4), (34, 37, 39, 36), (7, 8, 11, 10), (12, 13, 16, 15), (46, 42, 40, 44), (47, 43, 42, 46), (24, 25, 18, 19, 20, 21, 22, 23), (6, 7, 10, 9), (36, 39, 38, 35), (11, 9, 12, 14), (18, 25, 24, 23, 22, 21, 20, 19), (33, 31, 30, 32), (2, 0, 3, 5), (16, 17, 2, 1), (8, 6, 9, 11), (45, 41, 43, 47)])
_uv = me_cylinde_012.uv_layers.new(name='UVMap')
_uv.uv.foreach_set('vector', [0.5402, 0.9643, 0.5315, 0.964, 0.5325, 0.9392, 0.5412, 0.9395, 0.8809, 0.2891, 0.8809, 0.2408, 0.9157, 0.2408, 0.9157, 0.2891, 0.1614, 0.8255, 0.1614, 0.8179, 0.1829, 0.8055, 0.1895, 0.8093, 0.9766, 0.4416, 0.9826, 0.4416, 0.9826, 0.4538, 0.9766, 0.4538, 0.5315, 0.8647, 0.5663, 0.8647, 0.5663, 0.913, 0.5315, 0.913, 0.5733, 0.9515, 0.5674, 0.9515, 0.5674, 0.9392, 0.5733, 0.9392, 0.9766, 0.3815, 0.9869, 0.3819, 0.9869, 0.3939, 0.9766, 0.3936, 0.1895, 0.8093, 0.1829, 0.8055, 0.1829, 0.7807, 0.1895, 0.7769, 0.1614, 0.7607, 0.1614, 0.7683, 0.1399, 0.7807, 0.1334, 0.7769, 0.677, 0.9459, 0.6683, 0.9459, 0.6691, 0.924, 0.6779, 0.924, 0.7723, 0.7591, 0.7658, 0.7628, 0.7658, 0.7304, 0.7723, 0.7342, 0.8153, 0.7591, 0.8219, 0.7628, 0.7938, 0.779, 0.7938, 0.7715, 0.9826, 0.5895, 0.9766, 0.5895, 0.9766, 0.5781, 0.9826, 0.5781, 0.1334, 0.8093, 0.1399, 0.8055, 0.1614, 0.8179, 0.1614, 0.8255, 0.8153, 0.7342, 0.8219, 0.7304, 0.8219, 0.7628, 0.8153, 0.7591, 0.9761, 0.1582, 0.9674, 0.1579, 0.9662, 0.1413, 0.9749, 0.1415, 0.9444, 0.2408, 0.9527, 0.2409, 0.9502, 0.2667, 0.9419, 0.2665, 0.5412, 0.9772, 0.5325, 0.9768, 0.5315, 0.964, 0.5402, 0.9643, 0.7772, 0.9747, 0.7772, 0.9868, 0.7658, 0.9865, 0.7658, 0.9745, 0.6779, 0.967, 0.6691, 0.967, 0.6683, 0.9459, 0.677, 0.9459, 0.1334, 0.7769, 0.1399, 0.7807, 0.1399, 0.8055, 0.1334, 0.8093, 0.9347, 0.639, 0.943, 0.639, 0.943, 0.6873, 0.9347, 0.6873, 0.8564, 0.9767, 0.8481, 0.9767, 0.8481, 0.9419, 0.8564, 0.942, 0.7335, 0.2954, 0.7335, 0.3034, 0.7278, 0.309, 0.7199, 0.309, 0.7142, 0.3034, 0.7142, 0.2954, 0.7199, 0.2898, 0.7278, 0.2898, 0.1895, 0.7769, 0.1829, 0.7807, 0.1614, 0.7683, 0.1614, 0.7607, 0.978, 0.07731, 0.978, 0.08935, 0.9663, 0.08933, 0.9663, 0.0773, 0.7938, 0.7218, 0.7938, 0.7143, 0.8219, 0.7304, 0.8153, 0.7342, 0.8755, 0.6678, 0.8812, 0.6734, 0.8812, 0.6814, 0.8755, 0.687, 0.8675, 0.687, 0.8619, 0.6814, 0.8619, 0.6734, 0.8675, 0.6678, 0.9766, 0.48, 0.9826, 0.48, 0.9826, 0.4914, 0.9766, 0.4914, 0.7938, 0.7715, 0.7938, 0.779, 0.7658, 0.7628, 0.7723, 0.7591, 0.9749, 0.1415, 0.9662, 0.1413, 0.9674, 0.117, 0.9761, 0.1173, 0.7723, 0.7342, 0.7658, 0.7304, 0.7938, 0.7143, 0.7938, 0.7218, 0.9419, 0.2665, 0.9502, 0.2667, 0.9527, 0.2992, 0.9444, 0.299])
me_cylinde_012.materials.append(mat_metal2)
me_cylinde_012.materials.append(mat_glass2)
me_cylinde_012.use_remesh_fix_poles = True
me_cylinde_012.use_remesh_preserve_attributes = False
me_cylinde_012.use_mirror_vertex_groups = False
me_cylinde_012.update()
me_cylinde_014 = bpy.data.meshes.new('Cylinde.014')
me_cylinde_014.from_pydata([(-1.613, 0.3567, -1.378), (1.378, 0.3567, -1.613), (-1.378, 0.3567, 1.613), (1.613, 0.3567, 1.378), (-0.712, -0.3567, 0.3485), (0.09263, -0.3567, 0.8416), (0.8103, -0.3567, 0.2287), (0.4491, -0.3567, -0.6432), (-0.4917, -0.3567, -0.5691), (-0.712, 0.3567, 0.3485), (0.09263, 0.3567, 0.8416), (0.8103, 0.3567, 0.2287), (0.4491, 0.3567, -0.6432), (-0.4917, 0.3567, -0.5691)], [], [(9, 4, 5, 10), (5, 6, 11, 10), (6, 7, 12, 11), (8, 13, 12, 7), (9, 13, 8, 4), (1, 0, 2, 3), (5, 4, 8, 7, 6)])
_uv = me_cylinde_014.uv_layers.new(name='UVMap')
_uv.uv.foreach_set('vector', [0.4832, 0.9511, 0.4608, 0.9511, 0.4597, 0.9264, 0.482, 0.9263, 0.4597, 0.9264, 0.4608, 0.9033, 0.4832, 0.9033, 0.482, 0.9263, 0.3884, 0.9505, 0.3869, 0.9238, 0.4092, 0.9234, 0.4107, 0.9502, 0.3884, 0.9035, 0.4107, 0.9031, 0.4092, 0.9234, 0.3869, 0.9238, 0.7881, 0.9194, 0.7881, 0.9483, 0.7658, 0.948, 0.7658, 0.9191, 0.1072, 0.8547, 0.0131, 0.8547, 0.0131, 0.7607, 0.1072, 0.7607, 0.1547, 0.2173, 0.1304, 0.2024, 0.137, 0.1746, 0.1655, 0.1723, 0.1765, 0.1987])
me_cylinde_014.materials.append(mat_metal2)
me_cylinde_014.materials.append(mat_glass2)
me_cylinde_014.use_remesh_fix_poles = True
me_cylinde_014.use_remesh_preserve_attributes = False
me_cylinde_014.use_mirror_vertex_groups = False
me_cylinde_014.update()

# ---- objects
ob_vaultdora = bpy.data.objects.new('vaultdora', me_cylinde)
ob_vaultdorax = bpy.data.objects.new('vaultdorax', me_cylinde_001)
ob_vaultdoray = bpy.data.objects.new('vaultdoray', me_cylinde_002)
ob_vaultdoray3 = bpy.data.objects.new('vaultdoray3', me_cylinde_011)
ob_vaultdoray4 = bpy.data.objects.new('vaultdoray4', me_cylinde_012)
ob_vaultdoray2 = bpy.data.objects.new('vaultdoray2', me_cylinde_014)

# ---- transforms, parenting, visibility, modifiers, constraints
ob_vaultdora.location = (0.0, 0.0, 0.0)
ob_vaultdora.lineart.crease_threshold = 0.0
ob_vaultdorax.location = (0.0, 0.0, 0.0)
ob_vaultdorax.lineart.crease_threshold = 0.0
ob_vaultdoray.location = (0.0, 0.0, 0.0)
ob_vaultdoray.lineart.crease_threshold = 0.0
ob_vaultdoray3.location = (0.09019, 28.82, -2.698)
ob_vaultdoray3.lineart.crease_threshold = 0.0
ob_vaultdoray4.location = (0.09019, 32.02, -2.377)
ob_vaultdoray4.lineart.crease_threshold = 0.0
ob_vaultdoray2.location = (0.1179, 25.67, -0.09174)
ob_vaultdoray2.lineart.crease_threshold = 0.0

# ---- collection membership
col_collection.objects.link(ob_vaultdora)
col_collection.objects.link(ob_vaultdorax)
col_collection.objects.link(ob_vaultdoray)
col_collection.objects.link(ob_vaultdoray3)
col_collection.objects.link(ob_vaultdoray4)
col_collection.objects.link(ob_vaultdoray2)

# ---- scene / render settings (as saved in the file)
scene.frame_start = 1; scene.frame_end = 250; scene.frame_set(1)
scene.render.engine = 'BLENDER_EEVEE_NEXT'
scene.cycles.use_denoising = False
scene.cycles.samples = 128
scene.cycles.sampling_pattern = 'TABULATED_SOBOL'
scene.cycles.use_adaptive_sampling = False
scene.cycles.use_light_tree = False
scene.view_settings.view_transform = 'Filmic'
bpy.context.view_layer.update()

# ---- added for rendering (the .blend has no active camera and no usable light): camera, sun
cam_auto = bpy.data.cameras.new('AutoCamera')
cam_auto.lens = 50.0
cam_auto.sensor_width = 36.0
cam_auto.clip_end = 1000.0
ob_auto_camera = bpy.data.objects.new('AutoCamera', cam_auto)
scene.collection.objects.link(ob_auto_camera)
ob_auto_camera.location = (35.1235, -27.1253, 28.0988)
ob_auto_camera.rotation_euler = (1.09748, -7.21219e-08, 0.694738)
scene.camera = ob_auto_camera
light_auto_sun = bpy.data.lights.new('AutoSun', 'SUN')
light_auto_sun.energy = 3.0
light_auto_sun.angle = 0.0523599
ob_auto_sun = bpy.data.objects.new('AutoSun', light_auto_sun)
scene.collection.objects.link(ob_auto_sun)
ob_auto_sun.rotation_euler = (0.872665, 0.174533, 0.523599)
bpy.context.view_layer.update()
